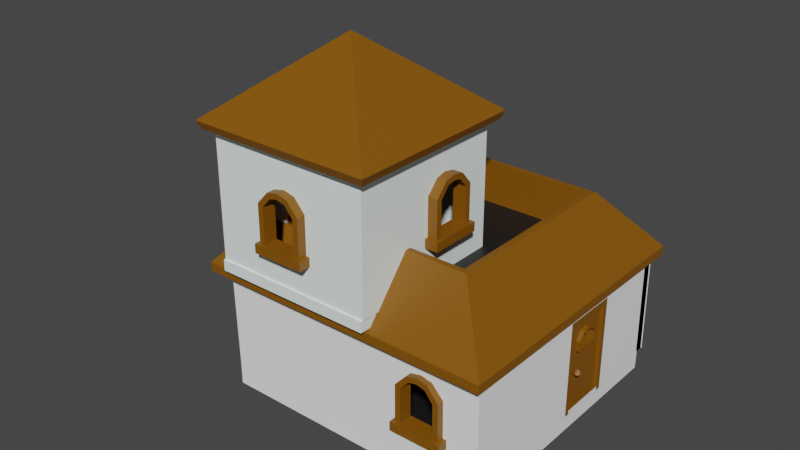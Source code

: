 # Source: city_building_1.blend  (saved by Blender 2.93.20; exported with 4.5.12 LTS)
import bpy
from mathutils import Matrix  # noqa: F401  (used for matrix-valued properties, if any)

bpy.ops.wm.read_factory_settings(use_empty=True)
scene = bpy.context.scene
scene.name = 'Scene'

# ---- collections
col_building = bpy.data.collections.new('Building'); scene.collection.children.link(col_building)
col_windows = bpy.data.collections.new('Windows'); scene.collection.children.link(col_windows)

# ---- materials (node trees are filled in below, after node groups)
mat_walls = bpy.data.materials.new('Walls')
mat_walls.alpha_threshold = 0.0
mat_walls.use_transparent_shadow = False
mat_walls.line_color = (0.0, 0.0, 0.0, 1.0)
mat_wood = bpy.data.materials.new('Wood')
mat_wood.use_transparent_shadow = False
mat_floor = bpy.data.materials.new('Floor')
mat_floor.use_transparent_shadow = False
mat_walls_001 = bpy.data.materials.new('Walls.001')
mat_walls_001.alpha_threshold = 0.0
mat_walls_001.use_transparent_shadow = False
mat_walls_001.line_color = (0.0, 0.0, 0.0, 1.0)
mat_wood_001 = bpy.data.materials.new('Wood.001')
mat_wood_001.use_transparent_shadow = False
mat_wood_002 = bpy.data.materials.new('Wood.002')
mat_wood_002.use_transparent_shadow = False
mat_wood_003 = bpy.data.materials.new('Wood.003')
mat_wood_003.use_transparent_shadow = False
mat_glass = bpy.data.materials.new('Glass')
mat_glass.use_transparent_shadow = False

# ---- material node trees
mat_walls.use_nodes = True; mat_walls.node_tree.nodes.clear()
_N = mat_walls.node_tree.nodes; _L = mat_walls.node_tree.links
n0 = _N.new('ShaderNodeOutputMaterial'); n0.name = 'Material Output'; n0.location = (300, 300)
n1 = _N.new('ShaderNodeBsdfPrincipled'); n1.name = 'Principled BSDF'; n1.location = (10, 300)
n1.distribution = 'GGX'
n1.subsurface_method = 'BURLEY'
n1.inputs[0].default_value = (1.0, 1.0, 1.0, 1.0)
n1.inputs[2].default_value = 0.4
n1.inputs[3].default_value = 1.45
n1.inputs[27].default_value = (0.0, 0.0, 0.0, 1.0)
n1.inputs[28].default_value = 1.0
_L.new(n1.outputs[0], n0.inputs[0])
n0.is_active_output = True
mat_wood.use_nodes = True; mat_wood.node_tree.nodes.clear()
_N = mat_wood.node_tree.nodes; _L = mat_wood.node_tree.links
n0 = _N.new('ShaderNodeBsdfPrincipled'); n0.name = 'Principled BSDF'; n0.location = (10, 300)
n0.distribution = 'GGX'
n0.subsurface_method = 'BURLEY'
n0.inputs[0].default_value = (0.2245, 0.08417, 0.0, 1.0)
n0.inputs[3].default_value = 1.45
n0.inputs[27].default_value = (0.0, 0.0, 0.0, 1.0)
n0.inputs[28].default_value = 1.0
n1 = _N.new('ShaderNodeOutputMaterial'); n1.name = 'Material Output'; n1.location = (300, 300)
_L.new(n0.outputs[0], n1.inputs[0])
n1.is_active_output = True
mat_floor.use_nodes = True; mat_floor.node_tree.nodes.clear()
_N = mat_floor.node_tree.nodes; _L = mat_floor.node_tree.links
n0 = _N.new('ShaderNodeBsdfPrincipled'); n0.name = 'Principled BSDF'; n0.location = (10, 300)
n0.distribution = 'GGX'
n0.subsurface_method = 'BURLEY'
n0.inputs[0].default_value = (0.009355, 0.009617, 0.009679, 1.0)
n0.inputs[3].default_value = 1.45
n0.inputs[27].default_value = (0.0, 0.0, 0.0, 1.0)
n0.inputs[28].default_value = 1.0
n1 = _N.new('ShaderNodeOutputMaterial'); n1.name = 'Material Output'; n1.location = (300, 300)
_L.new(n0.outputs[0], n1.inputs[0])
n1.is_active_output = True
mat_walls_001.use_nodes = True; mat_walls_001.node_tree.nodes.clear()
_N = mat_walls_001.node_tree.nodes; _L = mat_walls_001.node_tree.links
n0 = _N.new('ShaderNodeOutputMaterial'); n0.name = 'Material Output'; n0.location = (300, 300)
n1 = _N.new('ShaderNodeBsdfPrincipled'); n1.name = 'Principled BSDF'; n1.location = (10, 300)
n1.distribution = 'GGX'
n1.subsurface_method = 'BURLEY'
n1.inputs[0].default_value = (0.914, 1.0, 0.9639, 1.0)
n1.inputs[2].default_value = 0.4
n1.inputs[3].default_value = 1.45
n1.inputs[27].default_value = (0.0, 0.0, 0.0, 1.0)
n1.inputs[28].default_value = 1.0
_L.new(n1.outputs[0], n0.inputs[0])
n0.is_active_output = True
mat_wood_001.use_nodes = True; mat_wood_001.node_tree.nodes.clear()
_N = mat_wood_001.node_tree.nodes; _L = mat_wood_001.node_tree.links
n0 = _N.new('ShaderNodeBsdfPrincipled'); n0.name = 'Principled BSDF'; n0.location = (10, 300)
n0.distribution = 'GGX'
n0.subsurface_method = 'BURLEY'
n0.inputs[0].default_value = (0.2245, 0.08417, 0.0, 1.0)
n0.inputs[3].default_value = 1.45
n0.inputs[27].default_value = (0.0, 0.0, 0.0, 1.0)
n0.inputs[28].default_value = 1.0
n1 = _N.new('ShaderNodeOutputMaterial'); n1.name = 'Material Output'; n1.location = (300, 300)
_L.new(n0.outputs[0], n1.inputs[0])
n1.is_active_output = True
mat_wood_002.use_nodes = True; mat_wood_002.node_tree.nodes.clear()
_N = mat_wood_002.node_tree.nodes; _L = mat_wood_002.node_tree.links
n0 = _N.new('ShaderNodeBsdfPrincipled'); n0.name = 'Principled BSDF'; n0.location = (10, 300)
n0.distribution = 'GGX'
n0.subsurface_method = 'BURLEY'
n0.inputs[0].default_value = (0.2245, 0.08417, 0.0, 1.0)
n0.inputs[3].default_value = 1.45
n0.inputs[27].default_value = (0.0, 0.0, 0.0, 1.0)
n0.inputs[28].default_value = 1.0
n1 = _N.new('ShaderNodeOutputMaterial'); n1.name = 'Material Output'; n1.location = (300, 300)
_L.new(n0.outputs[0], n1.inputs[0])
n1.is_active_output = True
mat_wood_003.use_nodes = True; mat_wood_003.node_tree.nodes.clear()
_N = mat_wood_003.node_tree.nodes; _L = mat_wood_003.node_tree.links
n0 = _N.new('ShaderNodeBsdfPrincipled'); n0.name = 'Principled BSDF'; n0.location = (10, 300)
n0.distribution = 'GGX'
n0.subsurface_method = 'BURLEY'
n0.inputs[0].default_value = (0.2245, 0.08417, 0.0, 1.0)
n0.inputs[3].default_value = 1.45
n0.inputs[27].default_value = (0.0, 0.0, 0.0, 1.0)
n0.inputs[28].default_value = 1.0
n1 = _N.new('ShaderNodeOutputMaterial'); n1.name = 'Material Output'; n1.location = (300, 300)
_L.new(n0.outputs[0], n1.inputs[0])
n1.is_active_output = True
mat_glass.use_nodes = True; mat_glass.node_tree.nodes.clear()
_N = mat_glass.node_tree.nodes; _L = mat_glass.node_tree.links
n0 = _N.new('ShaderNodeBsdfPrincipled'); n0.name = 'Principled BSDF'; n0.location = (10, 300)
n0.distribution = 'GGX'
n0.subsurface_method = 'BURLEY'
n0.inputs[0].default_value = (0.3175, 0.8, 0.7443, 0.2619)
n0.inputs[3].default_value = 1.45
n0.inputs[27].default_value = (0.0, 0.0, 0.0, 1.0)
n0.inputs[28].default_value = 1.0
n1 = _N.new('ShaderNodeOutputMaterial'); n1.name = 'Material Output'; n1.location = (300, 300)
_L.new(n0.outputs[0], n1.inputs[0])
n1.is_active_output = True

# ---- world
world_world = bpy.data.worlds.new('World'); scene.world = world_world
world_world.use_nodes = True; world_world.node_tree.nodes.clear()
_N = world_world.node_tree.nodes; _L = world_world.node_tree.links
n0 = _N.new('ShaderNodeOutputWorld'); n0.name = 'World Output'; n0.location = (300, 300)
n1 = _N.new('ShaderNodeBackground'); n1.name = 'Background'; n1.location = (10, 300)
n1.inputs[0].default_value = (0.05088, 0.05088, 0.05088, 1.0)
_L.new(n1.outputs[0], n0.inputs[0])
n0.is_active_output = True
world_world.color = (0.05088, 0.05088, 0.05088)
world_world.use_sun_shadow = False
world_world.sun_shadow_jitter_overblur = 0.0

# ---- meshes
me_cube = bpy.data.meshes.new('Cube')
me_cube.from_pydata([(0.7416, -0.7416, 1.709), (0.9226, -1.008, -0.564), (-0.7416, 0.7416, 1.709), (-0.9226, 0.9226, -0.564), (-0.7416, -0.7416, 1.709), (-0.9226, -0.9226, -0.564), (1.0, 1.0, 1.126), (-1.0, 1.0, 1.126), (0.6968, 0.6968, 1.257), (-0.6968, 0.6968, 1.257), (0.7416, 0.7416, 1.709), (-0.6968, -0.6968, 1.257), (0.6968, -0.6968, 1.257), (0.6968, -0.701, 1.709), (0.7416, -0.7422, 1.709), (-0.6968, -0.701, 1.709), (-0.7416, -0.7422, 1.709), (0.6968, 0.6968, 1.709), (-0.6968, 0.6968, 1.709), (0.7416, -0.7416, 1.831), (-0.7416, -0.7416, 1.831), (-0.7416, 0.7416, 1.831), (0.7416, -0.7422, 1.831), (0.6968, -0.701, 1.831), (-0.6968, -0.701, 1.831), (-0.7416, -0.7422, 1.831), (-0.6968, 0.6968, 1.831), (0.6968, 0.6968, 1.831), (0.7416, 0.7416, 1.831), (1.0, 1.0, 1.139), (-1.0, 1.0, 1.139), (1.107, -1.107, 0.9196), (-1.107, -1.107, 0.9196), (1.107, 1.107, 0.9196), (-1.107, 1.107, 0.9196), (1.107, 1.107, 1.042), (-1.107, 1.107, 1.042), (-1.107, -1.107, 1.042), (1.107, -1.107, 1.042), (-1.0, 1.0, -0.564), (1.0, 1.0, -0.564), (1.0, -1.0, -0.564), (-0.9226, 0.9226, 1.225), (-0.9226, -0.9226, 1.225), (0.9226, -1.008, 1.074), (0.2557, 1.0, -0.08817), (0.258, 1.0, 0.4892), (0.3459, 1.0, 0.6595), (0.4247, 1.0, 0.6719), (0.5284, 1.0, 0.5183), (0.5307, 1.0, -0.07986), (-0.5883, 1.0, -0.06179), (-0.5866, 1.0, 0.4616), (-0.5044, 1.0, 0.6268), (-0.4176, 1.0, 0.6826), (-0.2965, 1.0, 0.5401), (-0.28, 1.0, -0.05522), (0.7775, -1.0, -0.06349), (-1.0, 0.5682, -0.1034), (-1.0, 0.5654, 0.4698), (-1.0, 0.448, 0.6592), (-1.0, 0.3585, 0.6493), (-1.0, 0.2662, 0.4898), (-1.0, 0.269, -0.0934), (-1.0, -0.2818, -0.08343), (-1.0, -0.307, 0.4698), (-1.0, -0.3825, 0.6144), (-1.0, -0.4999, 0.6443), (-1.0, -0.5922, 0.4898), (-1.0, -0.5866, -0.07346), (0.9226, 0.0343, -0.564), (0.9226, 0.432, -0.564), (0.9226, 0.4269, 0.7131), (0.9226, 0.04539, 0.7214), (0.6968, 0.0, 1.257), (-0.6968, -0.002802, 1.242), (0.7416, -0.0002826, 1.709), (0.6968, -0.002118, 1.709), (-0.6968, -0.004938, 1.706), (0.7416, -0.0002846, 1.831), (0.6968, -0.00212, 1.831), (-0.7416, -0.0002846, 1.831), (-0.6968, -0.00494, 1.831), (0.7416, 0.0, 1.709), (-0.7416, 0.0, 1.709), (-0.6968, 0.3484, 1.242), (0.7416, 0.3707, 1.709), (-0.6968, 0.3473, 1.706), (-0.7416, -0.0002826, 1.709), (0.7416, -1.907e-06, 1.831), (-0.7416, -1.907e-06, 1.831), (0.7416, 0.3707, 1.831), (-0.6968, 0.3473, 1.831), (1.107, 4.768e-07, 0.9196), (-1.107, 5.96e-07, 0.9196), (1.107, -2.503e-06, 1.042), (-1.107, -2.384e-06, 1.042), (0.6968, 0.3473, 1.709), (-0.7416, 0.3707, 1.709), (0.6968, 0.3473, 1.831), (-0.7416, 0.3707, 1.831), (0.9241, 0.9241, 1.437), (0.9241, -0.9241, 1.437), (-0.9241, 0.9241, 1.437), (-0.9241, -0.9241, 1.437), (0.9241, -2.205e-06, 1.437), (-0.9241, -2.146e-06, 1.437), (0.8329, 0.8329, 1.634), (-0.8329, -0.8329, 1.634), (0.8329, -2.056e-06, 1.634), (-0.8329, -2.027e-06, 1.634), (0.8329, -0.8329, 1.634), (-0.8329, 0.8329, 1.634), (1.054, 0.432, -0.564), (1.054, 0.0343, -0.564), (1.054, 0.4269, 0.7131), (1.054, 0.04539, 0.7214), (-0.9939, 0.9864, -0.489), (-0.9939, 0.9864, -0.7327), (-0.9939, -1.008, -0.5129), (-0.9939, -1.008, -0.7566), (1.055, 0.9864, -0.489), (1.055, 0.9864, -0.7327), (1.055, -1.008, -0.5129), (1.055, -1.008, -0.7566), (-0.9605, 0.5682, -0.1034), (-0.9605, 0.448, 0.6592), (-0.9605, 0.3585, 0.6493), (-0.9605, 0.2662, 0.4898), (-0.9605, 0.269, -0.0934), (-0.9605, -0.2818, -0.08343), (-0.9605, -0.307, 0.4698), (-0.9605, -0.3825, 0.6144), (-0.9605, -0.4999, 0.6443), (-0.9605, -0.5922, 0.4898), (-0.9605, -0.5866, -0.07346), (0.9188, 0.432, -0.564), (0.9188, 1.002, -0.564), (0.9188, 1.002, 1.074), (0.9188, 0.0343, -0.564), (0.9188, 0.4269, 0.7131), (0.9188, 0.04539, 0.7214), (1.0, 0.9356, 1.126), (-1.0, 0.9356, 1.126), (0.258, 0.9356, 0.4892), (0.3459, 0.9356, 0.6595), (0.4247, 0.9356, 0.6719), (0.5284, 0.9356, 0.5183), (-0.5883, 0.9356, -0.06179), (-0.5866, 0.9356, 0.4616), (-0.5044, 0.9356, 0.6268), (-0.4176, 0.9356, 0.6826), (-0.2965, 0.9356, 0.5401), (-0.28, 0.9356, -0.05522), (-0.9458, -0.9596, -0.499), (-0.9458, 0.9381, -0.4763), (1.007, -0.9596, -0.499), (1.007, 0.9381, -0.4763), (-0.9939, -1.008, -0.4995), (-0.9939, 0.9863, -0.4757), (1.055, -1.008, -0.4995), (1.055, 0.9863, -0.4757), (-0.9939, -1.026, 1.026), (-0.9939, 0.968, 1.05), (1.055, -1.026, 1.026), (1.055, 0.968, 1.05), (-0.9458, -0.9779, 1.027), (-0.9458, 0.9199, 1.049), (1.007, -0.9779, 1.027), (1.007, 0.9199, 1.049), (1.055, 0.4247, -0.4958), (1.055, 0.4247, -0.4824), (1.055, 0.02115, -0.4872), (1.055, 0.02806, 0.7428), (1.055, 0.4292, 0.7437), (0.2764, 0.9819, -0.1102), (0.2678, 0.9748, 0.4873), (0.3881, 0.9725, 0.6767), (0.4906, 0.9729, 0.6412), (0.5739, 0.9753, 0.4403), (0.566, 0.9818, -0.1033), (-0.5044, 0.9771, 0.6268), (-0.5064, 1.0, 0.623), (-0.2974, 0.9823, -0.1406), (-0.3014, 0.9751, 0.4586), (-0.4138, 0.9726, 0.666), (-0.5257, 0.9732, 0.6183), (-0.5972, 0.9747, 0.4902), (-0.5988, 0.9819, -0.1109), (-0.9939, 0.2736, -0.132), (-0.9939, 0.2655, 0.4699), (-0.9939, 0.3906, 0.6617), (-0.9939, 0.5036, 0.5833), (-0.9939, 0.5799, 0.4494), (-0.9939, 0.5762, -0.142), (-0.9939, -0.3084, -0.09704), (-0.9939, -0.3127, 0.464), (-0.9939, -0.4107, 0.6598), (-0.9939, -0.5679, 0.6225), (-0.9939, -0.6198, 0.4483), (-0.9939, -0.6261, -0.1205), (0.7823, -1.013, -0.1026), (0.7831, -1.019, 0.4526), (0.7009, -1.021, 0.6255), (0.6162, -1.022, 0.6711), (0.4904, -1.02, 0.5144), (0.4832, -1.013, -0.1016), (0.6968, 0.3484, 1.257), (-0.6968, -0.7047, 1.257), (-0.6968, 0.3484, 1.257), (-0.9023, -0.8235, 1.829), (-0.9023, -0.8235, 1.257), (-0.9023, 0.04799, 1.829), (-0.9023, 0.04799, 1.257), (-0.65, -0.8235, 1.829), (-0.65, -0.8235, 1.257), (-0.65, 0.04799, 1.829), (-0.65, 0.04799, 1.257), (-0.6968, -0.7639, 0.8824), (0.7552, -0.7639, 0.8824), (-0.6968, -0.7639, 1.269), (0.7552, -0.7639, 1.269), (-0.6968, 0.6877, 0.8824), (0.7552, 0.6877, 0.8824), (-0.6968, 0.6877, 1.269), (0.7552, 0.6877, 1.269), (-0.9939, 1.01, -0.4748), (1.055, 1.01, -0.4748), (1.055, 0.9915, 1.051), (-0.9939, 0.9915, 1.051), (0.2764, 1.005, -0.1094), (0.2678, 0.9983, 0.4882), (0.3881, 0.996, 0.6776), (0.4906, 0.9964, 0.6421), (0.5739, 0.9988, 0.4412), (0.566, 1.005, -0.1024), (-0.2974, 1.006, -0.1397), (-0.3014, 0.9986, 0.4595), (-0.4138, 0.9961, 0.6669), (-0.5257, 0.9967, 0.6192), (-0.5972, 0.9982, 0.4911), (-0.5988, 1.005, -0.11), (-0.9939, 1.053, -0.4743), (1.055, 1.053, -0.4743), (1.055, 1.035, 1.051), (-0.9939, 1.035, 1.051), (0.2764, 1.049, -0.1088), (0.2678, 1.042, 0.4887), (0.3881, 1.04, 0.6781), (0.4906, 1.04, 0.6427), (0.5739, 1.042, 0.4418), (0.566, 1.049, -0.1019), (-0.2974, 1.049, -0.1392), (-0.3014, 1.042, 0.46), (-0.4138, 1.04, 0.6674), (-0.5257, 1.04, 0.6198), (-0.5972, 1.042, 0.4917), (-0.5988, 1.049, -0.1095), (-0.9939, 0.9765, -0.4752), (1.055, 0.9765, -0.4752), (1.055, 0.9583, 1.051), (-0.9939, 0.9583, 1.051), (0.2764, 0.9722, -0.1098), (0.2678, 0.965, 0.4878), (0.3881, 0.9628, 0.6772), (0.4906, 0.9632, 0.6417), (0.5739, 0.9656, 0.4408), (0.566, 0.9721, -0.1028), (-0.2974, 0.9725, -0.1401), (-0.3014, 0.9654, 0.4591), (-0.4138, 0.9629, 0.6665), (-0.5257, 0.9635, 0.6188), (-0.5972, 0.965, 0.4907), (-0.5988, 0.9722, -0.1104), (-0.9866, 1.045, -0.4736), (1.062, 1.045, -0.4736), (1.062, 1.027, 1.052), (-0.9866, 1.027, 1.052), (0.2837, 1.041, -0.1081), (0.2751, 1.034, 0.4895), (0.3954, 1.031, 0.6788), (0.4979, 1.032, 0.6434), (0.5812, 1.034, 0.4425), (0.5733, 1.041, -0.1011), (-0.2901, 1.041, -0.1385), (-0.2941, 1.034, 0.4607), (-0.4065, 1.032, 0.6681), (-0.5184, 1.032, 0.6205), (-0.5899, 1.034, 0.4924), (-0.5915, 1.041, -0.1088), (0.8739, -1.008, -0.4995), (0.8739, 0.9863, -0.4757), (0.8739, -1.026, 1.026), (0.8739, 0.968, 1.05), (0.8739, 0.4247, -0.4824), (0.8739, 0.02115, -0.4872), (0.8739, 0.02806, 0.7428), (0.8739, 0.4292, 0.7437), (-0.9939, -0.9615, -0.4995), (1.055, -0.9615, -0.4995), (-0.9939, -0.9798, 1.026), (1.055, -0.9798, 1.026), (0.7823, -0.9663, -0.1026), (0.7831, -0.9729, 0.4526), (0.7009, -0.975, 0.6255), (0.6162, -0.9755, 0.6711), (0.4904, -0.9737, 0.5144), (0.4832, -0.9663, -0.1016), (-0.9519, -1.008, -0.4995), (-0.9519, 0.9863, -0.4757), (-0.9519, -1.026, 1.026), (-0.9519, 0.968, 1.05), (-0.9519, 0.2736, -0.132), (-0.9519, 0.2655, 0.4699), (-0.9519, 0.3906, 0.6617), (-0.9519, 0.5036, 0.5833), (-0.9519, 0.5799, 0.4494), (-0.9519, 0.5762, -0.142), (-0.9519, -0.3084, -0.09704), (-0.9519, -0.3127, 0.464), (-0.9519, -0.4107, 0.6598), (-0.9519, -0.5679, 0.6225), (-0.9519, -0.6198, 0.4483), (-0.9519, -0.6261, -0.1205), (-0.9152, -0.8752, 0.8824), (0.8888, -0.8752, 0.8824), (-0.9152, 0.8752, 0.8824), (0.8888, 0.8752, 0.8824)], [(40, 39), (6, 40), (7, 39), (41, 40), (3, 5), (5, 1), (39, 3), (1, 41), (42, 43), (43, 44), (1, 44), (70, 71), (1, 70), (45, 46), (49, 50), (50, 45), (58, 59), (59, 60), (11, 75), (75, 74), (130, 129), (136, 137), (138, 137), (208, 74)], [(72, 115, 116, 73), (83, 89, 19, 0), (87, 18, 26, 92), (76, 86, 10), (220, 221, 225, 224), (83, 76, 10), (84, 88, 16, 4), (77, 13, 23, 80), (13, 15, 24, 23), (97, 17, 8, 207), (17, 18, 9, 8), (15, 13, 12, 11), (86, 91, 28, 10), (101, 35, 36, 103), (23, 24, 25, 22), (26, 27, 28, 21), (91, 28, 27, 99), (106, 96, 37, 104), (16, 4, 20, 25), (18, 17, 27, 26), (84, 90, 21, 2), (0, 19, 22, 14), (6, 29, 30, 7), (2, 21, 28, 10), (105, 95, 35, 101), (104, 37, 38, 102), (33, 34, 36, 35), (94, 32, 37, 96), (32, 31, 38, 37), (93, 33, 35, 95), (29, 33, 34, 30), (52, 51, 148, 149), (68, 69, 135, 134), (62, 63, 129, 128), (100, 81, 82, 92), (22, 79, 80, 23), (14, 76, 79, 22), (13, 77, 74, 12), (97, 77, 80, 99), (75, 85, 209, 208), (98, 88, 81, 100), (2, 98, 100, 21), (224, 225, 223, 222), (17, 97, 99, 27), (18, 87, 85, 9), (21, 100, 92, 26), (31, 93, 95, 38), (34, 94, 96, 36), (102, 38, 95, 105), (103, 36, 96, 106), (79, 91, 99, 80), (76, 79, 91, 86), (77, 97, 207, 74), (2, 88, 84), (0, 14, 76, 83), (2, 98, 88), (10, 28, 89, 83), (112, 103, 106, 110), (111, 102, 105, 109), (108, 104, 102, 111), (109, 105, 101, 107), (110, 106, 104, 108), (107, 101, 103, 112), (28, 107, 112, 21), (89, 109, 107, 28), (20, 108, 111, 19, 22, 25), (19, 111, 109, 89), (21, 112, 110, 90), (73, 70, 114, 116), (71, 72, 115, 113), (117, 118, 120, 119), (119, 120, 124, 123), (123, 124, 122, 121, 170), (121, 122, 118, 117), (121, 117, 159, 161), (124, 120, 118, 122), (63, 58, 125, 129), (69, 64, 130, 135), (64, 65, 131, 130), (65, 66, 132, 131), (60, 61, 127, 126), (66, 67, 133, 132), (61, 62, 128, 127), (67, 68, 134, 133), (115, 116, 141, 140), (116, 114, 139, 141), (113, 115, 140, 136), (47, 46, 144, 145), (53, 182, 181), (48, 47, 145, 146), (54, 53, 181, 150, 151), (7, 6, 142, 143), (49, 48, 146, 147), (55, 54, 151, 152), (56, 55, 152, 153), (51, 56, 153, 148), (154, 156, 157, 155), (119, 123, 160, 158), (117, 119, 158, 159), (123, 170, 172, 160), (159, 158, 200, 195, 189, 194, 193, 163), (160, 172, 173, 174, 171, 161, 165, 164), (166, 167, 163, 162), (168, 166, 162, 164), (169, 168, 164, 165), (167, 169, 165, 163), (159, 163, 229, 226), (158, 160, 164, 202, 201, 206), (189, 195, 196, 197, 198, 199, 200, 158, 162, 190), (205, 204, 203, 202, 164, 162, 158, 206), (185, 186, 239, 238), (172, 170, 171), (171, 170, 121, 161), (181, 182, 52, 149, 150), (175, 180, 235, 230), (163, 193, 192, 191, 190, 162), (78, 75, 85, 87, 92, 82), (222, 223, 219, 218), (218, 219, 221, 220), (85, 207, 209), (215, 211, 213, 217), (215, 214, 210, 211), (217, 216, 214, 215), (213, 212, 216, 217), (210, 214, 216, 212), (211, 210, 212, 213), (220, 224, 222, 218), (225, 221, 219, 223), (226, 229, 245, 242), (241, 236, 252, 257), (229, 228, 244, 245), (186, 187, 240, 239), (176, 175, 230, 231), (187, 188, 241, 240), (177, 176, 231, 232), (188, 183, 236, 241), (161, 159, 226, 227), (178, 177, 232, 233), (163, 165, 228, 229), (179, 178, 233, 234), (183, 184, 237, 236), (180, 179, 234, 235), (165, 161, 227, 228), (184, 185, 238, 237), (255, 256, 272, 271), (243, 242, 258, 259), (250, 249, 265, 266), (231, 230, 246, 247), (236, 237, 253, 252), (232, 231, 247, 248), (237, 238, 254, 253), (233, 232, 248, 249), (238, 239, 255, 254), (234, 233, 249, 250), (227, 226, 242, 243), (239, 240, 256, 255), (235, 234, 250, 251), (228, 227, 243, 244), (240, 241, 257, 256), (230, 235, 251, 246), (259, 268, 269, 270, 271, 272, 273, 258, 261, 263, 262, 267, 266, 260), (260, 266, 265, 264, 263, 261), (258, 273, 268, 259), (251, 250, 266, 267), (244, 243, 259, 260), (256, 257, 273, 272), (246, 251, 267, 262), (245, 244, 260, 261), (257, 252, 268, 273), (242, 245, 261, 258), (247, 246, 262, 263), (252, 253, 269, 268), (248, 247, 263, 264), (253, 254, 270, 269), (249, 248, 264, 265), (254, 255, 271, 270), (275, 284, 285, 286, 287, 288, 289, 274, 277, 279, 278, 283, 282, 276), (276, 282, 281, 280, 279, 277), (274, 289, 284, 275), (290, 295, 296, 297, 294, 291, 293, 292), (298, 299, 301, 303, 302, 307), (306, 305, 304, 303, 301, 300, 298, 307), (309, 308, 323, 318, 312, 317, 316, 311), (312, 318, 319, 320, 321, 322, 323, 308, 310, 313), (311, 316, 315, 314, 313, 310), (326, 327, 325, 324)])
me_cube.polygons.foreach_set('material_index', [0, 0, 1, 0, 2, 0, 0, 1, 1, 1, 1, 1, 0, 1, 1, 1, 1, 1, 0, 1, 0, 0, 0, 0, 1, 1, 1, 1, 1, 1, 0, 0, 0, 0, 1, 1, 0, 1, 1, 1, 0, 0, 0, 1, 1, 1, 1, 1, 1, 1, 1, 0, 1, 0, 0, 0, 0, 1, 1, 1, 1, 1, 1, 1, 1, 1, 1, 1, 0, 0, 0, 0, 0, 0, 0, 0, 0, 0, 0, 0, 0, 0, 0, 0, 0, 0, 0, 0, 0, 0, 0, 0, 0, 0, 0, 0, 2, 0, 0, 0, 0, 0, 0, 0, 0, 0, 0, 0, 0, 0, 0, 0, 0, 0, 0, 0, 1, 0, 0, 2, 0, 0, 0, 0, 0, 0, 0, 0, 0, 0, 0, 0, 0, 0, 0, 0, 0, 0, 0, 0, 0, 0, 0, 0, 0, 0, 0, 0, 0, 0, 0, 0, 0, 0, 0, 0, 0, 0, 0, 0, 0, 0, 0, 0, 0, 0, 0, 0, 0, 0, 0, 0, 0, 0, 0, 0, 0, 0, 0, 0, 0, 0, 0, 0, 0, 0])
_uv = me_cube.uv_layers.new(name='UVMap')
_uv.uv.foreach_set('vector', [0.0, 0.0, 0.0, 0.0, 0.0, 0.0, 0.0, 0.0, 0.6573, 0.625, 0.6573, 0.625, 0.6573, 0.7177, 0.6573, 0.7177, 0.8371, 0.5815, 0.8371, 0.5379, 0.8371, 0.5379, 0.8371, 0.5815, 0.6573, 0.6266, 0.6573, 0.5787, 0.6573, 0.5323, 0.375, 0.0, 0.625, 0.0, 0.625, 0.25, 0.375, 0.25, 0.6573, 0.625, 0.6573, 0.6266, 0.6573, 0.5323, 0.8427, 0.625, 0.8427, 0.6278, 0.8427, 0.7233, 0.8427, 0.7177, 0.6629, 0.625, 0.6629, 0.7121, 0.6629, 0.7121, 0.6629, 0.625, 0.6629, 0.7121, 0.8371, 0.7121, 0.8371, 0.7121, 0.6629, 0.7121, 0.6629, 0.5815, 0.6629, 0.5379, 0.6629, 0.5379, 0.6629, 0.5815, 0.6629, 0.5379, 0.8371, 0.5379, 0.8371, 0.5379, 0.6629, 0.5379, 0.8371, 0.7121, 0.6629, 0.7121, 0.6629, 0.7121, 0.8371, 0.7121, 0.493, 0.3992, 0.493, 0.3992, 0.6573, 0.5323, 0.6573, 0.5323, 0.6411, 0.5161, 0.625, 0.5, 0.875, 0.5, 0.8589, 0.5161, 0.6629, 0.7121, 0.8371, 0.7121, 0.75, 0.6875, 0.6934, 0.6895, 0.8371, 0.5379, 0.6629, 0.5379, 0.6573, 0.5323, 0.8427, 0.5323, 0.493, 0.3992, 0.6573, 0.5323, 0.6629, 0.5379, 0.6629, 0.5815, 0.8589, 0.625, 0.875, 0.625, 0.875, 0.75, 0.8589, 0.7339, 0.8427, 0.7233, 0.8427, 0.7177, 0.8427, 0.7177, 0.8427, 0.7233, 0.8371, 0.5379, 0.6629, 0.5379, 0.6629, 0.5379, 0.8371, 0.5379, 0.8427, 0.625, 0.8427, 0.625, 0.8427, 0.5323, 0.8427, 0.5323, 0.6573, 0.7177, 0.6573, 0.7177, 0.6573, 0.7233, 0.6573, 0.7233, 0.625, 0.5, 0.625, 0.5, 0.625, 0.25, 0.625, 0.25, 0.8427, 0.5323, 0.8427, 0.5323, 0.6573, 0.5323, 0.6573, 0.5323, 0.6411, 0.625, 0.625, 0.625, 0.625, 0.5, 0.6411, 0.5161, 0.8589, 0.7339, 0.875, 0.75, 0.625, 0.75, 0.6411, 0.7339, 0.625, 0.5, 0.625, 0.25, 0.625, 0.25, 0.625, 0.5, 0.625, 0.125, 0.625, 0.0, 0.625, 0.0, 0.625, 0.125, 0.625, 1.0, 0.625, 0.75, 0.625, 0.75, 0.625, 1.0, 0.625, 0.625, 0.625, 0.5, 0.625, 0.5, 0.625, 0.625, 0.625, 0.5, 0.625, 0.5, 0.625, 0.25, 0.625, 0.25, 0.0, 0.0, 0.0, 0.0, 0.0, 0.0, 0.0, 0.0, 0.0, 0.0, 0.0, 0.0, 0.0, 0.0, 0.0, 0.0, 0.0, 0.0, 0.0, 0.0, 0.0, 0.0, 0.0, 0.0, 0.632, 0.3992, 0.4214, 0.2661, 0.8371, 0.625, 0.8371, 0.5815, 0.0, 0.0, 0.3286, 0.2661, 0.6629, 0.625, 0.6629, 0.7121, 0.0, 0.0, 0.3286, 0.2661, 0.3286, 0.2661, 0.0, 0.0, 0.6629, 0.7121, 0.6629, 0.625, 0.6629, 0.625, 0.6629, 0.7121, 0.6629, 0.5815, 0.6629, 0.625, 0.6629, 0.625, 0.6629, 0.5815, 0.8371, 0.625, 0.8371, 0.5815, 0.8371, 0.5815, 0.8371, 0.625, 0.632, 0.3992, 0.4214, 0.2661, 0.4214, 0.2661, 0.632, 0.3992, 0.8427, 0.5323, 0.632, 0.3992, 0.632, 0.3992, 0.8427, 0.5323, 0.375, 0.25, 0.625, 0.25, 0.625, 0.5, 0.375, 0.5, 0.6629, 0.5379, 0.6629, 0.5815, 0.6629, 0.5815, 0.6629, 0.5379, 0.8371, 0.5379, 0.8371, 0.5815, 0.8371, 0.5815, 0.8371, 0.5379, 0.8427, 0.5323, 0.632, 0.3992, 0.8371, 0.5815, 0.8371, 0.5379, 0.625, 0.75, 0.625, 0.625, 0.625, 0.625, 0.625, 0.75, 0.625, 0.25, 0.625, 0.125, 0.625, 0.125, 0.625, 0.25, 0.6411, 0.7339, 0.625, 0.75, 0.625, 0.625, 0.6411, 0.625, 0.8589, 0.5161, 0.875, 0.5, 0.875, 0.625, 0.8589, 0.625, 0.3286, 0.2661, 0.493, 0.3992, 0.6629, 0.5815, 0.6629, 0.625, 0.3286, 0.2661, 0.3286, 0.2661, 0.493, 0.3992, 0.493, 0.3992, 0.6629, 0.625, 0.6629, 0.5815, 0.6629, 0.5815, 0.6629, 0.625, 0.8427, 0.5323, 0.8427, 0.6278, 0.8427, 0.625, 0.6573, 0.7177, 0.6573, 0.7233, 0.6573, 0.6266, 0.6573, 0.625, 0.8427, 0.5323, 0.8427, 0.5787, 0.8427, 0.6278, 0.6573, 0.5323, 0.6573, 0.5323, 0.6573, 0.625, 0.6573, 0.625, 0.8508, 0.5242, 0.8589, 0.5161, 0.8589, 0.625, 0.8508, 0.625, 0.6492, 0.7258, 0.6411, 0.7339, 0.6411, 0.625, 0.6492, 0.625, 0.8508, 0.7258, 0.8589, 0.7339, 0.6411, 0.7339, 0.6492, 0.7258, 0.6492, 0.625, 0.6411, 0.625, 0.6411, 0.5161, 0.6492, 0.5242, 0.8508, 0.625, 0.8589, 0.625, 0.8589, 0.7339, 0.8508, 0.7258, 0.6492, 0.5242, 0.6411, 0.5161, 0.8589, 0.5161, 0.8508, 0.5242, 0.6573, 0.5323, 0.6492, 0.5242, 0.8508, 0.5242, 0.8427, 0.5323, 0.6573, 0.625, 0.6492, 0.625, 0.6492, 0.5242, 0.6573, 0.5323, 0.8427, 0.7177, 0.8508, 0.7258, 0.6492, 0.7258, 0.6573, 0.7177, 0.6934, 0.6895, 0.75, 0.6875, 0.6573, 0.7177, 0.6492, 0.7258, 0.6492, 0.625, 0.6573, 0.625, 0.8427, 0.5323, 0.8508, 0.5242, 0.8508, 0.625, 0.8427, 0.625, 0.0, 0.0, 0.0, 0.0, 0.0, 0.0, 0.0, 0.0, 0.0, 0.0, 0.0, 0.0, 0.0, 0.0, 0.0, 0.0, 0.375, 0.0, 0.625, 0.0, 0.625, 0.25, 0.375, 0.25, 0.375, 0.25, 0.625, 0.25, 0.625, 0.5, 0.375, 0.5, 0.375, 0.5, 0.625, 0.5, 0.625, 0.75, 0.375, 0.75, 0.375, 0.6796, 0.375, 0.75, 0.625, 0.75, 0.625, 1.0, 0.375, 1.0, 0.375, 0.75, 0.375, 1.0, 0.375, 1.0, 0.375, 0.75, 0.625, 0.5, 0.875, 0.5, 0.875, 0.75, 0.625, 0.75, 0.0, 0.0, 0.0, 0.0, 0.0, 0.0, 0.0, 0.0, 0.0, 0.0, 0.0, 0.0, 0.0, 0.0, 0.0, 0.0, 0.0, 0.0, 0.0, 0.0, 0.0, 0.0, 0.0, 0.0, 0.0, 0.0, 0.0, 0.0, 0.0, 0.0, 0.0, 0.0, 0.0, 0.0, 0.0, 0.0, 0.0, 0.0, 0.0, 0.0, 0.0, 0.0, 0.0, 0.0, 0.0, 0.0, 0.0, 0.0, 0.0, 0.0, 0.0, 0.0, 0.0, 0.0, 0.0, 0.0, 0.0, 0.0, 0.0, 0.0, 0.0, 0.0, 0.0, 0.0, 0.0, 0.0, 0.0, 0.0, 0.0, 0.0, 0.0, 0.0, 0.0, 0.0, 0.0, 0.0, 0.0, 0.0, 0.0, 0.0, 0.0, 0.0, 0.0, 0.0, 0.0, 0.0, 0.0, 0.0, 0.0, 0.0, 0.0, 0.0, 0.0, 0.0, 0.0, 0.0, 0.0, 0.0, 0.0, 0.0, 0.0, 0.0, 0.0, 0.0, 0.0, 0.0, 0.0, 0.0, 0.0, 0.0, 0.0, 0.0, 0.0, 0.0, 0.0, 0.0, 0.0, 0.0, 0.0, 0.0, 0.625, 0.25, 0.625, 0.5, 0.625, 0.5, 0.625, 0.25, 0.0, 0.0, 0.0, 0.0, 0.0, 0.0, 0.0, 0.0, 0.0, 0.0, 0.0, 0.0, 0.0, 0.0, 0.0, 0.0, 0.0, 0.0, 0.0, 0.0, 0.0, 0.0, 0.0, 0.0, 0.0, 0.0, 0.0, 0.0, 0.0, 0.0, 0.0, 0.0, 0.1309, 0.506, 0.3691, 0.506, 0.3691, 0.744, 0.1309, 0.744, 0.375, 0.25, 0.375, 0.5, 0.375, 0.5, 0.375, 0.25, 0.375, 0.0, 0.375, 0.25, 0.375, 0.25, 0.375, 0.0, 0.375, 0.5, 0.375, 0.6796, 0.375, 0.629, 0.375, 0.5, 0.375, 0.0, 0.375, 0.25, 0.375, 0.2016, 0.375, 0.1617, 0.375, 0.08883, 0.375, 0.05091, 0.375, 0.04955, 0.375, 0.0, 0.375, 0.5, 0.375, 0.629, 0.375, 0.6317, 0.375, 0.682, 0.375, 0.6796, 0.375, 0.75, 0.375, 0.75, 0.375, 0.5, 0.1309, 0.506, 0.1309, 0.744, 0.125, 0.75, 0.125, 0.5, 0.3691, 0.506, 0.1309, 0.506, 0.125, 0.5, 0.375, 0.5, 0.3691, 0.744, 0.3691, 0.506, 0.375, 0.5, 0.375, 0.75, 0.1309, 0.744, 0.3691, 0.744, 0.375, 0.75, 0.125, 0.75, 0.375, 0.0, 0.375, 0.0, 0.375, 0.0, 0.375, 0.0, 0.375, 0.25, 0.375, 0.5, 0.375, 0.5, 0.375, 0.4669, 0.375, 0.4668, 0.375, 0.4303, 0.375, 0.08883, 0.375, 0.1617, 0.375, 0.1614, 0.375, 0.1734, 0.375, 0.1932, 0.375, 0.1999, 0.375, 0.2016, 0.375, 0.25, 0.375, 0.25, 0.375, 0.08893, 0.375, 0.4311, 0.375, 0.4465, 0.375, 0.4568, 0.375, 0.4669, 0.375, 0.5, 0.375, 0.25, 0.375, 0.25, 0.375, 0.4303, 0.0, 0.0, 0.0, 0.0, 0.0, 0.0, 0.0, 0.0, 0.375, 0.629, 0.375, 0.6796, 0.375, 0.6796, 0.375, 0.6796, 0.375, 0.6796, 0.375, 0.75, 0.375, 0.75, 0.0, 0.0, 0.0, 0.0, 0.0, 0.0, 0.0, 0.0, 0.0, 0.0, 0.0, 0.0, 0.0, 0.0, 0.0, 0.0, 0.0, 0.0, 0.375, 0.0, 0.375, 0.04955, 0.375, 0.05892, 0.375, 0.07296, 0.375, 0.08893, 0.375, 0.25, 0.8371, 0.625, 0.8371, 0.625, 0.8371, 0.5815, 0.8371, 0.5815, 0.8371, 0.5815, 0.8371, 0.625, 0.375, 0.5, 0.625, 0.5, 0.625, 0.75, 0.375, 0.75, 0.375, 0.75, 0.625, 0.75, 0.625, 1.0, 0.375, 1.0, 0.8371, 0.5815, 0.6629, 0.5815, 0.8371, 0.5815, 0.375, 0.0, 0.625, 0.0, 0.625, 0.25, 0.375, 0.25, 0.375, 0.25, 0.625, 0.25, 0.625, 0.5, 0.375, 0.5, 0.375, 0.5, 0.625, 0.5, 0.625, 0.75, 0.375, 0.75, 0.375, 0.75, 0.625, 0.75, 0.625, 1.0, 0.375, 1.0, 0.125, 0.5, 0.375, 0.5, 0.375, 0.75, 0.125, 0.75, 0.625, 0.5, 0.875, 0.5, 0.875, 0.75, 0.625, 0.75, 0.125, 0.5, 0.375, 0.5, 0.375, 0.75, 0.125, 0.75, 0.625, 0.5, 0.875, 0.5, 0.875, 0.75, 0.625, 0.75, 0.375, 0.0, 0.375, 0.0, 0.375, 0.0, 0.375, 0.0, 0.0, 0.0, 0.0, 0.0, 0.0, 0.0, 0.0, 0.0, 0.125, 0.75, 0.375, 0.75, 0.375, 0.75, 0.125, 0.75, 0.0, 0.0, 0.0, 0.0, 0.0, 0.0, 0.0, 0.0, 0.0, 0.0, 0.0, 0.0, 0.0, 0.0, 0.0, 0.0, 0.0, 0.0, 0.0, 0.0, 0.0, 0.0, 0.0, 0.0, 0.0, 0.0, 0.0, 0.0, 0.0, 0.0, 0.0, 0.0, 0.0, 0.0, 0.0, 0.0, 0.0, 0.0, 0.0, 0.0, 0.375, 0.75, 0.375, 1.0, 0.375, 1.0, 0.375, 0.75, 0.0, 0.0, 0.0, 0.0, 0.0, 0.0, 0.0, 0.0, 0.125, 0.75, 0.375, 0.75, 0.375, 0.75, 0.125, 0.75, 0.0, 0.0, 0.0, 0.0, 0.0, 0.0, 0.0, 0.0, 0.0, 0.0, 0.0, 0.0, 0.0, 0.0, 0.0, 0.0, 0.0, 0.0, 0.0, 0.0, 0.0, 0.0, 0.0, 0.0, 0.375, 0.75, 0.375, 0.75, 0.375, 0.75, 0.375, 0.75, 0.0, 0.0, 0.0, 0.0, 0.0, 0.0, 0.0, 0.0, 0.0, 0.0, 0.0, 0.0, 0.0, 0.0, 0.0, 0.0, 0.375, 0.75, 0.375, 1.0, 0.375, 1.0, 0.375, 0.75, 0.0, 0.0, 0.0, 0.0, 0.0, 0.0, 0.0, 0.0, 0.0, 0.0, 0.0, 0.0, 0.0, 0.0, 0.0, 0.0, 0.0, 0.0, 0.0, 0.0, 0.0, 0.0, 0.0, 0.0, 0.0, 0.0, 0.0, 0.0, 0.0, 0.0, 0.0, 0.0, 0.0, 0.0, 0.0, 0.0, 0.0, 0.0, 0.0, 0.0, 0.0, 0.0, 0.0, 0.0, 0.0, 0.0, 0.0, 0.0, 0.0, 0.0, 0.0, 0.0, 0.0, 0.0, 0.0, 0.0, 0.0, 0.0, 0.0, 0.0, 0.0, 0.0, 0.0, 0.0, 0.375, 0.75, 0.375, 1.0, 0.375, 1.0, 0.375, 0.75, 0.0, 0.0, 0.0, 0.0, 0.0, 0.0, 0.0, 0.0, 0.0, 0.0, 0.0, 0.0, 0.0, 0.0, 0.0, 0.0, 0.375, 0.75, 0.375, 0.75, 0.375, 0.75, 0.375, 0.75, 0.0, 0.0, 0.0, 0.0, 0.0, 0.0, 0.0, 0.0, 0.0, 0.0, 0.0, 0.0, 0.0, 0.0, 0.0, 0.0, 0.7448, 8.716e-05, 0.5812, 0.66, 0.2887, 0.6619, 0.1875, 0.7168, 0.2108, 0.7714, 0.2733, 0.8063, 0.5667, 0.8071, 0.7448, 0.9999, 8.629e-05, 0.9999, 0.2747, 0.3841, 0.5664, 0.3799, 0.563, 0.2386, 0.2977, 0.2347, 8.861e-05, 8.629e-05, 0.375, 0.75, 0.375, 0.8087, 0.375, 0.8188, 0.375, 0.8313, 0.375, 0.846, 0.375, 1.0, 0.7448, 0.9999, 0.5667, 0.8071, 0.5812, 0.66, 0.7448, 8.716e-05, 0.0, 0.0, 0.0, 0.0, 0.0, 0.0, 0.0, 0.0, 0.375, 0.75, 0.375, 0.75, 0.375, 0.75, 0.375, 0.75, 0.0, 0.0, 0.0, 0.0, 0.0, 0.0, 0.0, 0.0, 0.0, 0.0, 0.0, 0.0, 0.0, 0.0, 0.0, 0.0, 0.125, 0.75, 0.375, 0.75, 0.375, 0.75, 0.125, 0.75, 0.0, 0.0, 0.0, 0.0, 0.0, 0.0, 0.0, 0.0, 0.375, 0.0, 0.375, 0.0, 0.375, 0.0, 0.375, 0.0, 0.0, 0.0, 0.0, 0.0, 0.0, 0.0, 0.0, 0.0, 0.0, 0.0, 0.0, 0.0, 0.0, 0.0, 0.0, 0.0, 0.0, 0.0, 0.0, 0.0, 0.0, 0.0, 0.0, 0.0, 0.0, 0.0, 0.0, 0.0, 0.0, 0.0, 0.0, 0.0, 0.0, 0.0, 0.0, 0.0, 0.0, 0.0, 0.0, 0.0, 0.0, 0.0, 0.0, 0.0, 0.0, 0.0, 0.0, 0.0, 0.7448, 8.716e-05, 0.5812, 0.66, 0.2887, 0.6619, 0.1875, 0.7168, 0.2108, 0.7714, 0.2733, 0.8063, 0.5667, 0.8071, 0.7448, 0.9999, 8.629e-05, 0.9999, 0.2747, 0.3841, 0.5664, 0.3799, 0.563, 0.2386, 0.2977, 0.2347, 8.861e-05, 8.629e-05, 0.375, 0.75, 0.375, 0.8087, 0.375, 0.8188, 0.375, 0.8313, 0.375, 0.846, 0.375, 1.0, 0.7448, 0.9999, 0.5667, 0.8071, 0.5812, 0.66, 0.7448, 8.716e-05, 0.375, 0.5, 0.375, 0.629, 0.375, 0.6317, 0.375, 0.682, 0.375, 0.6796, 0.375, 0.75, 0.375, 0.75, 0.375, 0.5, 0.375, 0.25, 0.375, 0.5, 0.375, 0.5, 0.375, 0.4669, 0.375, 0.4668, 0.375, 0.4303, 0.375, 0.4311, 0.375, 0.4465, 0.375, 0.4568, 0.375, 0.4669, 0.375, 0.5, 0.375, 0.25, 0.375, 0.25, 0.375, 0.4303, 0.375, 0.0, 0.375, 0.25, 0.375, 0.2016, 0.375, 0.1617, 0.375, 0.08883, 0.375, 0.05091, 0.375, 0.04955, 0.375, 0.0, 0.375, 0.08883, 0.375, 0.1617, 0.375, 0.1614, 0.375, 0.1734, 0.375, 0.1932, 0.375, 0.1999, 0.375, 0.2016, 0.375, 0.25, 0.375, 0.25, 0.375, 0.08893, 0.375, 0.0, 0.375, 0.04955, 0.375, 0.05892, 0.375, 0.07296, 0.375, 0.08893, 0.375, 0.25, 0.375, 0.5, 0.625, 0.5, 0.625, 0.75, 0.375, 0.75])
me_cube.materials.append(mat_walls)
me_cube.materials.append(mat_wood)
me_cube.materials.append(mat_floor)
me_cube.use_remesh_preserve_volume = False
me_cube.use_remesh_preserve_attributes = False
me_cube.use_mirror_vertex_groups = False
me_cube.update()
me_cube.normals_split_custom_set([tuple(v) for v in zip(*[iter([0.0, -0.02169, -0.9998, 0.0, -0.02169, -0.9998, 0.0, -0.02169, -0.9998, 0.0, -0.02169, -0.9998, 1.0, 0.0, 0.0, 1.0, 0.0, 0.0, 1.0, 0.0, 0.0, 1.0, 0.0, 0.0, 1.0, 1.721e-07, 0.0, 1.0, 1.721e-07, 0.0, 1.0, 1.721e-07, 0.0, 1.0, 1.721e-07, 0.0, 0.0, 0.0, 1.0, 0.0, 0.0, 1.0, 0.0, 0.0, 1.0, 0.0, 0.0, 1.0, 0.0, 0.0, 1.0, 0.0, 0.0, 1.0, 0.0, 0.0, 1.0, 0.0, 0.0, -1.0, 0.0, 0.0, -1.0, 0.0, 0.0, -1.0, 0.8226, 0.0, -0.5686, 0.8226, 0.0, -0.5686, 0.8226, 0.0, -0.5686, 0.8226, 0.0, -0.5686, -1.0, 0.0, 0.0, -1.0, 0.0, 0.0, -1.0, 0.0, 0.0, -1.0, 0.0, 0.0, 0.0, 1.0, 1.573e-05, 0.0, 1.0, 1.573e-05, 0.0, 1.0, 1.573e-05, 0.0, 1.0, 1.573e-05, -1.0, 0.0, 0.0, -1.0, 0.0, 0.0, -1.0, 0.0, 0.0, -1.0, 0.0, 0.0, 0.0, -1.0, 0.0, 0.0, -1.0, 0.0, 0.0, -1.0, 0.0, 0.0, -1.0, 0.0, 0.0, 1.0, 0.009368, 0.0, 1.0, 0.009368, 0.0, 1.0, 0.009368, 0.0, 1.0, 0.009368, -1.0, 0.0, 0.0, -1.0, 0.0, 0.0, -1.0, 0.0, 0.0, -1.0, 0.0, 0.0, 0.0, 0.9077, 0.4197, 0.0, 0.9077, 0.4197, 0.0, 0.9077, 0.4197, 0.0, 0.9077, 0.4197, 0.0, 0.0, 1.0, 0.0, 0.0, 1.0, 0.0, 0.0, 1.0, 0.0, 0.0, 1.0, 4.05e-08, 0.0, 1.0, 4.05e-08, 0.0, 1.0, 4.05e-08, 0.0, 1.0, 4.05e-08, 0.0, 1.0, 0.0, 0.0, 1.0, 0.0, 0.0, 1.0, 0.0, 0.0, 1.0, 0.0, 0.0, 1.0, -0.9077, -9.451e-07, 0.4197, -0.9077, -9.451e-07, 0.4197, -0.9077, -9.451e-07, 0.4197, -0.9077, -9.451e-07, 0.4197, 1.0, 0.0001078, 1.644e-09, 1.0, 0.0001078, 1.644e-09, 1.0, 0.0001078, 1.644e-09, 1.0, 0.0001078, 1.644e-09, 0.0, -1.0, -1.573e-05, 0.0, -1.0, -1.573e-05, 0.0, -1.0, -1.573e-05, 0.0, -1.0, -1.573e-05, -1.0, 0.0, 0.0, -1.0, 0.0, 0.0, -1.0, 0.0, 0.0, -1.0, 0.0, 0.0, 1.0, -0.0001078, -1.644e-09, 1.0, -0.0001078, -1.644e-09, 1.0, -0.0001078, -1.644e-09, 1.0, -0.0001078, -1.644e-09, 0.0, -1.0, 0.0, 0.0, -1.0, 0.0, 0.0, -1.0, 0.0, 0.0, -1.0, 0.0, 4.019e-08, 1.0, 1.577e-05, 4.019e-08, 1.0, 1.577e-05, 4.019e-08, 1.0, 1.577e-05, 4.019e-08, 1.0, 1.577e-05, 0.9077, -8.776e-07, 0.4197, 0.9077, -8.776e-07, 0.4197, 0.9077, -8.776e-07, 0.4197, 0.9077, -8.776e-07, 0.4197, 0.0, -0.9077, 0.4197, 0.0, -0.9077, 0.4197, 0.0, -0.9077, 0.4197, 0.0, -0.9077, 0.4197, 0.0, 1.0, 2.378e-05, 0.0, 1.0, 2.378e-05, 0.0, 1.0, 2.378e-05, 0.0, 1.0, 2.378e-05, -1.0, -6.828e-09, 4.385e-06, -1.0, -6.828e-09, 4.385e-06, -1.0, -6.828e-09, 4.385e-06, -1.0, -6.828e-09, 4.385e-06, 0.0, -1.0, -2.466e-05, 0.0, -1.0, -2.466e-05, 0.0, -1.0, -2.466e-05, 0.0, -1.0, -2.466e-05, 1.0, -6.821e-09, -4.385e-06, 1.0, -6.821e-09, -4.385e-06, 1.0, -6.821e-09, -4.385e-06, 1.0, -6.821e-09, -4.385e-06, 0.0, 0.8992, 0.4375, 0.0, 0.8992, 0.4375, 0.0, 0.8992, 0.4375, 0.0, 0.8992, 0.4375, -1.0, 0.0, 0.003365, -1.0, 0.0, 0.003365, 4.356e-08, 1.0, -4.386e-08, 4.371e-08, 1.0, -1.471e-10, 0.0, -1.0, -0.009928, 0.0, -1.0, -0.009928, 0.0, -1.0, -0.009928, 0.0, -1.0, -0.009928, 0.0, -1.0, -0.004795, 0.0, -1.0, -0.004795, 0.0, -1.0, -0.004795, 0.0, -1.0, -0.004795, 3.676e-06, 0.0, 1.0, 3.676e-06, 0.0, 1.0, 3.676e-06, 0.0, 1.0, 3.676e-06, 0.0, 1.0, 0.0, 0.0, 1.0, 0.0, 0.0, 1.0, 0.0, 0.0, 1.0, 0.0, 0.0, 1.0, 1.0, 0.0, 0.0, 1.0, 0.0, 0.0, 1.0, 0.0, 0.0, 1.0, 0.0, 0.0, -1.0, 0.0, 0.0, -1.0, 0.0, 0.0, -1.0, 0.0, 0.0, -1.0, 0.0, 0.0, -1.0, 0.0, 0.0, -1.0, 0.0, 0.0, -1.0, 0.0, 0.0, -1.0, 0.0, 0.0, 1.0, 0.0, 0.0, 1.0, 0.0, 0.0, 1.0, 0.0, 0.0, 1.0, 0.0, 0.0, -1.0, 0.0, 0.0, -1.0, 0.0, 0.0, -1.0, 0.0, 0.0, -1.0, 0.0, 0.0, -1.0, -1.642e-07, -2.505e-12, -1.0, -1.642e-07, -2.505e-12, -1.0, -1.642e-07, -2.505e-12, -1.0, -1.642e-07, -2.505e-12, 0.0, 1.0, 0.0, 0.0, 1.0, 0.0, 0.0, 1.0, 0.0, 0.0, 1.0, 0.0, -1.0, 0.0, 0.0, -1.0, 0.0, 0.0, -1.0, 0.0, 0.0, -1.0, 0.0, 0.0, 1.0, -1.749e-08, 0.0, 1.0, -1.749e-08, 0.0, 1.0, -1.749e-08, 0.0, 1.0, -1.749e-08, 0.0, 0.0, 0.0, 1.0, 0.0, 0.0, 1.0, 0.0, 0.0, 1.0, 0.0, 0.0, 1.0, 1.0, -6.828e-09, 4.385e-06, 1.0, -6.828e-09, 4.385e-06, 1.0, -6.828e-09, 4.385e-06, 1.0, -6.828e-09, 4.385e-06, -1.0, -6.821e-09, -4.385e-06, -1.0, -6.821e-09, -4.385e-06, -1.0, -6.821e-09, -4.385e-06, -1.0, -6.821e-09, -4.385e-06, 0.9077, -9.451e-07, 0.4197, 0.9077, -9.451e-07, 0.4197, 0.9077, -9.451e-07, 0.4197, 0.9077, -9.451e-07, 0.4197, -0.9077, -8.776e-07, 0.4197, -0.9077, -8.776e-07, 0.4197, -0.9077, -8.776e-07, 0.4197, -0.9077, -8.776e-07, 0.4197, 3.69e-06, 0.0, 1.0, 3.69e-06, 0.0, 1.0, 3.69e-06, 0.0, 1.0, 3.69e-06, 0.0, 1.0, -1.0, 0.0, 0.0, -1.0, 0.0, 0.0, -1.0, 0.0, 0.0, -1.0, 0.0, 0.0, -1.0, 0.0, 0.0, -1.0, 0.0, 0.0, -1.0, 0.0, 0.0, -1.0, 0.0, 0.0, 0.8786, 0.0, -0.4776, 0.8786, 0.0, -0.4776, 0.8786, 0.0, -0.4776, -0.8714, 0.0, -0.4905, -0.8714, 0.0, -0.4905, -0.8714, 0.0, -0.4905, -0.8714, 0.0, -0.4905, 0.0, 0.0, -1.0, 0.0, 0.0, -1.0, 0.0, 0.0, -1.0, 1.0, 8.212e-08, 1.253e-12, 1.0, 8.212e-08, 1.253e-12, 1.0, 8.212e-08, 1.253e-12, 1.0, 8.212e-08, 1.253e-12, -0.9077, -5.462e-07, 0.4197, -0.9077, -5.462e-07, 0.4197, -0.9077, -5.462e-07, 0.4197, -0.9077, -5.462e-07, 0.4197, 0.9077, -5.462e-07, 0.4197, 0.9077, -5.462e-07, 0.4197, 0.9077, -5.462e-07, 0.4197, 0.9077, -5.462e-07, 0.4197, 0.0, -0.9077, 0.4197, 0.0, -0.9077, 0.4197, 0.0, -0.9077, 0.4197, 0.0, -0.9077, 0.4197, 0.9077, -5.462e-07, 0.4197, 0.9077, -5.462e-07, 0.4197, 0.9077, -5.462e-07, 0.4197, 0.9077, -5.462e-07, 0.4197, -0.9077, -5.462e-07, 0.4197, -0.9077, -5.462e-07, 0.4197, -0.9077, -5.462e-07, 0.4197, -0.9077, -5.462e-07, 0.4197, 0.0, 0.9077, 0.4197, 0.0, 0.9077, 0.4197, 0.0, 0.9077, 0.4197, 0.0, 0.9077, 0.4197, 0.0, 0.9077, 0.4197, 0.0, 0.9077, 0.4197, 0.0, 0.9077, 0.4197, 0.0, 0.9077, 0.4197, 0.9077, -1.741e-07, 0.4197, 0.9077, -1.741e-07, 0.4197, 0.9077, -1.741e-07, 0.4197, 0.9077, -1.741e-07, 0.4197, 3.405e-10, -0.9086, 0.4177, 3.405e-10, -0.9086, 0.4177, 3.405e-10, -0.9086, 0.4177, 3.405e-10, -0.9086, 0.4177, 3.405e-10, -0.9086, 0.4177, 3.405e-10, -0.9086, 0.4177, 0.9077, -8.707e-08, 0.4197, 0.9077, -8.707e-08, 0.4197, 0.9077, -8.707e-08, 0.4197, 0.9077, -8.707e-08, 0.4197, -0.9077, -2.612e-07, 0.4197, -0.9077, -2.612e-07, 0.4197, -0.9077, -2.612e-07, 0.4197, -0.9077, -2.612e-07, 0.4197, 0.0, -1.0, 0.008624, 0.0, -1.0, 0.008624, 0.0, -1.0, 0.008624, 0.0, -1.0, 0.008624, 0.0, 1.0, 0.003945, 0.0, 1.0, 0.003945, 0.0, 1.0, 0.003945, 0.0, 1.0, 0.003945, -1.0, 0.0, 0.0, -1.0, 0.0, 0.0, -1.0, 0.0, 0.0, -1.0, 0.0, 0.0, 0.0, -1.0, 0.0, 0.0, -1.0, 0.0, 0.0, -1.0, 0.0, 0.0, -1.0, 0.0, 1.0, -6.708e-09, 0.0, 1.0, -6.708e-09, 0.0, 1.0, -6.708e-09, 0.0, 1.0, -6.708e-09, 0.0, 1.0, -6.708e-09, 0.0, 0.0, 1.0, 0.0, 0.0, 1.0, 0.0, 0.0, 1.0, 0.0, 0.0, 1.0, 0.0, 0.0, 0.9999, 0.01195, 0.0, 0.9999, 0.01195, 0.0, 0.9999, 0.01195, 0.0, 0.9999, 0.01195, 0.0, 0.01196, -0.9999, 0.0, 0.01196, -0.9999, 0.0, 0.01196, -0.9999, 0.0, 0.01196, -0.9999, 0.0, -0.0333, -0.9994, 0.0, -0.0333, -0.9994, 0.0, -0.0333, -0.9994, 0.0, -0.0333, -0.9994, 0.0, -0.03269, -0.9995, 0.0, -0.03269, -0.9995, 0.0, -0.03269, -0.9995, 0.0, -0.03269, -0.9995, 0.0, 0.999, 0.04544, 0.0, 0.999, 0.04544, 0.0, 0.999, 0.04544, 0.0, 0.999, 0.04544, 0.0, 0.8864, 0.463, 0.0, 0.8864, 0.463, 0.0, 0.8864, 0.463, 0.0, 0.8864, 0.463, 0.0, -0.1107, 0.9939, 0.0, -0.1107, 0.9939, 0.0, -0.1107, 0.9939, 0.0, -0.1107, 0.9939, 0.0, 0.2468, 0.9691, 0.0, 0.2468, 0.9691, 0.0, 0.2468, 0.9691, 0.0, 0.2468, 0.9691, 0.0, -0.8656, 0.5008, 0.0, -0.8656, 0.5008, 0.0, -0.8656, 0.5008, 0.0, -0.8656, 0.5008, 0.0, -0.8586, 0.5127, 0.0, -0.8586, 0.5127, 0.0, -0.8586, 0.5127, 0.0, -0.8586, 0.5127, 0.0, -0.02169, -0.9998, 0.0, -0.02169, -0.9998, 0.0, -0.02169, -0.9998, 0.0, -0.02169, -0.9998, -5.485e-08, 1.0, -0.008624, -5.485e-08, 1.0, -0.008624, -5.485e-08, 1.0, -0.008624, -5.485e-08, 1.0, -0.008624, 0.0, -1.0, -0.003945, 0.0, -1.0, -0.003945, 0.0, -1.0, -0.003945, 0.0, -1.0, -0.003945, -0.8886, 0.0, 0.4586, -0.8886, 0.0, 0.4586, -3.064e-08, 1.0, -3.337e-08, -6.709e-08, 1.0, 3.462e-08, -0.8955, 0.0, 0.445, -0.8955, 0.0, 0.445, 4.662e-07, 1.0, -2.316e-07, -0.156, 0.0, 0.9877, -0.156, 0.0, 0.9877, -1.775e-08, 1.0, -1.677e-07, -1.178e-08, 1.0, 7.457e-08, -0.5405, 0.0, 0.8413, -0.5405, 0.0, 0.8413, -0.5405, 0.0, 0.8413, 5.129e-08, 1.0, -1.607e-07, -4.081e-08, 1.0, 6.352e-08, 0.0, 0.0, -1.0, 0.0, 0.0, -1.0, 4.371e-08, 1.0, 4.371e-08, 0.0, 1.0, 4.371e-08, 0.829, 0.0, 0.5592, 0.829, 0.0, 0.5592, -1.595e-07, 1.0, -5.487e-08, 6.259e-08, 1.0, 4.222e-08, 0.7621, 0.0, 0.6475, 0.7621, 0.0, 0.6475, -1.525e-07, 1.0, -7.218e-08, 5.753e-08, 1.0, 4.889e-08, 0.9996, 0.0, 0.02765, 0.9996, 0.0, 0.02765, -4.49e-08, 1.0, 4.249e-08, -4.369e-08, 1.0, -1.209e-09, 0.02131, 0.0, -0.9998, 0.02131, 0.0, -0.9998, 4.277e-08, 1.0, 4.463e-08, -9.314e-10, 1.0, 4.37e-08, 0.0, -0.01196, 0.9999, 0.0, -0.01196, 0.9999, 0.0, -0.01196, 0.9999, 0.0, -0.01196, 0.9999, 0.0, -0.9999, -0.01195, 0.0, -0.9999, -0.01195, 0.0, -0.9999, -0.01195, 0.0, -0.9999, -0.01195, -1.0, -7.002e-08, 0.0, -1.0, -7.002e-08, 0.0, -1.0, -7.002e-08, 0.0, -1.0, -7.002e-08, 0.0, 1.0, 0.0, 0.0, 1.0, 0.0, 0.0, 1.0, 0.0, 0.0, 1.0, 0.0, 0.0, -1.0, 0.0, 0.0, -1.0, 0.0, 0.0, -1.0, 0.0, 0.0, -1.0, 0.0, 0.0, -1.0, 0.0, 0.0, -1.0, 0.0, 0.0, -1.0, 0.0, 0.0, -1.0, 0.0, 0.0, 1.0, 1.754e-08, 0.0, 1.0, 1.754e-08, 0.0, 1.0, 1.754e-08, 0.0, 1.0, 1.754e-08, 0.0, 1.0, 1.754e-08, 0.0, 1.0, 1.754e-08, 0.0, 1.0, 1.754e-08, 0.0, 1.0, 1.754e-08, 0.0, -2.544e-06, -0.01196, 0.9999, -2.544e-06, -0.01196, 0.9999, -2.544e-06, -0.01196, 0.9999, -2.544e-06, -0.01196, 0.9999, -3.866e-08, -0.01195, 0.9999, -3.866e-08, -0.01195, 0.9999, -3.866e-08, -0.01195, 0.9999, -3.866e-08, -0.01195, 0.9999, 0.0, -0.01196, 0.9999, 0.0, -0.01196, 0.9999, 0.0, -0.01196, 0.9999, 0.0, -0.01196, 0.9999, 0.0, -0.01196, 0.9999, 0.0, -0.01196, 0.9999, 0.0, -0.01196, 0.9999, 0.0, -0.01196, 0.9999, -1.0, 0.0, 0.0, -1.0, 0.0, 0.0, -1.0, 0.0, 0.0, -1.0, 0.0, 0.0, -9.516e-09, -0.9999, -0.01196, -9.516e-09, -0.9999, -0.01196, -9.516e-09, -0.9999, -0.01196, -9.516e-09, -0.9999, -0.01196, -9.516e-09, -0.9999, -0.01196, -9.516e-09, -0.9999, -0.01196, -1.0, -1.239e-07, 0.0, -1.0, -1.239e-07, 0.0, -1.0, -1.239e-07, 0.0, -1.0, -1.239e-07, 0.0, -1.0, -1.239e-07, 0.0, -1.0, -1.239e-07, 0.0, -1.0, -1.239e-07, 0.0, -1.0, -1.239e-07, 0.0, -1.0, -1.239e-07, 0.0, -1.0, -1.239e-07, 0.0, 1.003e-08, -0.9999, -0.01196, 1.003e-08, -0.9999, -0.01196, 1.003e-08, -0.9999, -0.01196, 1.003e-08, -0.9999, -0.01196, 1.003e-08, -0.9999, -0.01196, 1.003e-08, -0.9999, -0.01196, 1.003e-08, -0.9999, -0.01196, 1.003e-08, -0.9999, -0.01196, 0.3919, 0.03493, -0.9193, 0.3919, 0.03493, -0.9193, 0.3919, 0.03493, -0.9193, 0.3919, 0.03493, -0.9193, 1.0, 0.0, 0.0, 1.0, 0.0, 0.0, 1.0, 0.0, 0.0, 1.0, 1.243e-07, 0.0, 1.0, 1.243e-07, 0.0, 1.0, 1.243e-07, 0.0, 1.0, 1.243e-07, 0.0, -0.08267, 0.9826, -0.1664, -0.8955, 6.294e-07, 0.445, -0.8955, 6.294e-07, 0.445, 3.698e-07, 1.0, -2.326e-07, 1.758e-07, 1.0, -8.734e-08, -0.02401, -0.03796, 0.999, -0.02401, -0.03796, 0.999, -0.02401, -0.03796, 0.999, -0.02401, -0.03796, 0.999, -1.0, 0.0, 0.0, -1.0, 0.0, 0.0, -1.0, 0.0, 0.0, -1.0, 0.0, 0.0, -1.0, 0.0, 0.0, -1.0, 0.0, 0.0, 1.0, 0.0, 0.0, 1.0, 0.0, 0.0, 1.0, 0.0, 0.0, 1.0, 0.0, 0.0, 1.0, 0.0, 0.0, 1.0, 0.0, 0.0, 0.0, 0.0, -1.0, 0.0, 0.0, -1.0, 0.0, 0.0, -1.0, 0.0, 0.0, -1.0, 0.0, -1.0, 0.0, 0.0, -1.0, 0.0, 0.0, -1.0, 0.0, 0.0, -1.0, 0.0, 8.554e-08, -1.0, -2.938e-06, 8.554e-08, -1.0, -2.938e-06, 8.554e-08, -1.0, -2.938e-06, 0.0, 0.0, -1.0, 0.0, 0.0, -1.0, 0.0, 0.0, -1.0, 0.0, 0.0, -1.0, 0.0, -1.0, 0.0, 0.0, -1.0, 0.0, 0.0, -1.0, 0.0, 0.0, -1.0, 0.0, 1.0, 1.195e-07, 0.0, 1.0, 1.195e-07, 0.0, 1.0, 1.195e-07, 0.0, 1.0, 1.195e-07, 0.0, 0.0, 1.0, 0.0, 0.0, 1.0, 0.0, 0.0, 1.0, 0.0, 0.0, 1.0, 0.0, 0.0, 0.0, 1.0, 0.0, 0.0, 1.0, 0.0, 0.0, 1.0, 0.0, 0.0, 1.0, -1.0, -1.195e-07, 0.0, -1.0, -1.195e-07, 0.0, -1.0, -1.195e-07, 0.0, -1.0, -1.195e-07, 0.0, -1.0, -1.063e-07, 0.0, -1.0, -1.063e-07, 0.0, -1.0, -1.063e-07, 0.0, -1.0, -1.063e-07, 0.0, 1.0, 2.658e-07, -3.087e-07, 1.0, 2.658e-07, -3.087e-07, 1.0, 2.658e-07, -3.087e-07, 1.0, 2.658e-07, -3.087e-07, -1.0, 0.0, 0.0, -1.0, 0.0, 0.0, -1.0, 0.0, 0.0, -1.0, 0.0, 0.0, 0.09816, -0.0119, 0.9951, 0.09816, -0.0119, 0.9951, 0.09816, -0.0119, 0.9951, 0.09816, -0.0119, 0.9951, 0.0, -0.01196, 0.9999, 0.0, -0.01196, 0.9999, 0.0, -0.01196, 0.9999, 0.0, -0.01196, 0.9999, 0.8731, 0.01851, -0.4871, 0.8731, 0.01851, -0.4871, 0.8731, 0.01851, -0.4871, 0.8731, 0.01851, -0.4871, 0.9999, -0.0005418, 0.01428, 0.9999, -0.0005418, 0.01428, 0.9999, -0.0005418, 0.01428, 0.9999, -0.0005418, 0.01428, 1.0, 0.0001054, -0.002778, 1.0, 0.0001054, -0.002778, 1.0, 0.0001054, -0.002778, 1.0, 0.0001054, -0.002778, 0.844, 0.02036, -0.5359, 0.844, 0.02036, -0.5359, 0.844, 0.02036, -0.5359, 0.844, 0.02036, -0.5359, 0.09813, -0.03778, 0.9945, 0.09813, -0.03778, 0.9945, 0.09813, -0.03778, 0.9945, 0.09813, -0.03778, 0.9945, 0.0, 0.03797, -0.9993, 0.0, 0.03797, -0.9993, 0.0, 0.03797, -0.9993, 0.0, 0.03797, -0.9993, -0.3268, 0.03588, -0.9444, -0.3268, 0.03588, -0.9444, -0.3268, 0.03588, -0.9444, -0.3268, 0.03588, -0.9444, 0.0, -0.03797, 0.9993, 0.0, -0.03797, 0.9993, 0.0, -0.03797, 0.9993, 0.0, -0.03797, 0.9993, -0.9237, 0.01454, -0.3828, -0.9237, 0.01454, -0.3828, -0.9237, 0.01454, -0.3828, -0.9237, 0.01454, -0.3828, -1.0, 0.000257, -0.00675, -1.0, 0.000257, -0.00675, -1.0, 0.000257, -0.00675, -1.0, 0.000257, -0.00675, -0.9999, -0.0005548, 0.01459, -0.9999, -0.0005548, 0.01459, -0.9999, -0.0005548, 0.01459, -0.9999, -0.0005548, 0.01459, 1.0, 0.0, 0.0, 1.0, 0.0, 0.0, 1.0, 0.0, 0.0, 1.0, 0.0, 0.0, -0.8792, 0.01809, -0.4761, -0.8792, 0.01809, -0.4761, -0.8792, 0.01809, -0.4761, -0.8792, 0.01809, -0.4761, -0.8732, -0.005826, 0.4873, -0.8732, -0.005826, 0.4873, -0.8732, -0.005826, 0.4873, -0.8732, -0.005826, 0.4873, -2.368e-08, -0.01196, 0.9999, -2.368e-08, -0.01196, 0.9999, -2.368e-08, -0.01196, 0.9999, -2.368e-08, -0.01196, 0.9999, 0.9238, -0.004579, 0.3829, 0.9238, -0.004579, 0.3829, 0.9238, -0.004579, 0.3829, 0.9238, -0.004579, 0.3829, 0.9999, -0.0001712, 0.01429, 0.9999, -0.0001712, 0.01429, 0.9999, -0.0001712, 0.01429, 0.9999, -0.0001712, 0.01429, -1.0, 8.052e-05, -0.006752, -1.0, 8.052e-05, -0.006752, -1.0, 8.052e-05, -0.006752, -1.0, 8.052e-05, -0.006752, 0.8441, 0.006411, -0.5361, 0.8441, 0.006411, -0.5361, 0.8441, 0.006411, -0.5361, 0.8441, 0.006411, -0.5361, -0.8793, 0.005695, -0.4763, -0.8793, 0.005695, -0.4763, -0.8793, 0.005695, -0.4763, -0.8793, 0.005695, -0.4763, -0.3269, 0.0113, -0.945, -0.3269, 0.0113, -0.945, -0.3269, 0.0113, -0.945, -0.3269, 0.0113, -0.945, 0.392, 0.011, -0.9199, 0.392, 0.011, -0.9199, 0.392, 0.011, -0.9199, 0.392, 0.011, -0.9199, -0.9238, 0.004579, -0.3829, -0.9238, 0.004579, -0.3829, -0.9238, 0.004579, -0.3829, -0.9238, 0.004579, -0.3829, 0.0, 0.01196, -0.9999, 0.0, 0.01196, -0.9999, 0.0, 0.01196, -0.9999, 0.0, 0.01196, -0.9999, 0.8732, 0.005827, -0.4873, 0.8732, 0.005827, -0.4873, 0.8732, 0.005827, -0.4873, 0.8732, 0.005827, -0.4873, -0.9999, -0.000175, 0.0146, -0.9999, -0.000175, 0.0146, -0.9999, -0.000175, 0.0146, -0.9999, -0.000175, 0.0146, 1.0, 0.0, 0.0, 1.0, 0.0, 0.0, 1.0, 0.0, 0.0, 1.0, 0.0, 0.0, 1.0, 3.302e-05, -0.002779, 1.0, 3.302e-05, -0.002779, 1.0, 3.302e-05, -0.002779, 1.0, 3.302e-05, -0.002779, -0.02402, -0.01195, 0.9996, -0.02402, -0.01195, 0.9996, -0.02402, -0.01195, 0.9996, -0.02402, -0.01195, 0.9996, -6.182e-09, 0.9999, 0.01196, -6.182e-09, 0.9999, 0.01196, -6.182e-09, 0.9999, 0.01196, -6.182e-09, 0.9999, 0.01196, -6.182e-09, 0.9999, 0.01196, -6.182e-09, 0.9999, 0.01196, -6.182e-09, 0.9999, 0.01196, -6.182e-09, 0.9999, 0.01196, -6.182e-09, 0.9999, 0.01196, -6.182e-09, 0.9999, 0.01196, -6.182e-09, 0.9999, 0.01196, -6.182e-09, 0.9999, 0.01196, -6.182e-09, 0.9999, 0.01196, -6.182e-09, 0.9999, 0.01196, 1.382e-08, 0.9999, 0.01196, 1.382e-08, 0.9999, 0.01196, 1.382e-08, 0.9999, 0.01196, 1.382e-08, 0.9999, 0.01196, 1.382e-08, 0.9999, 0.01196, 1.382e-08, 0.9999, 0.01196, 1.152e-09, 0.9999, 0.01196, 1.152e-09, 0.9999, 0.01196, 1.152e-09, 0.9999, 0.01196, 1.152e-09, 0.9999, 0.01196, 0.9999, 0.0001749, -0.0146, 0.9999, 0.0001749, -0.0146, 0.9999, 0.0001749, -0.0146, 0.9999, 0.0001749, -0.0146, -1.0, 0.0, 0.0, -1.0, 0.0, 0.0, -1.0, 0.0, 0.0, -1.0, 0.0, 0.0, -1.0, -3.293e-05, 0.002779, -1.0, -3.293e-05, 0.002779, -1.0, -3.293e-05, 0.002779, -1.0, -3.293e-05, 0.002779, 0.02402, 0.01195, -0.9996, 0.02402, 0.01195, -0.9996, 0.02402, 0.01195, -0.9996, 0.02402, 0.01195, -0.9996, 0.0, 0.01196, -0.9999, 0.0, 0.01196, -0.9999, 0.0, 0.01196, -0.9999, 0.0, 0.01196, -0.9999, -0.09816, 0.0119, -0.9951, -0.09816, 0.0119, -0.9951, -0.09816, 0.0119, -0.9951, -0.09816, 0.0119, -0.9951, 1.0, 0.0, 0.0, 1.0, 0.0, 0.0, 1.0, 0.0, 0.0, 1.0, 0.0, 0.0, -0.9999, 0.0001708, -0.01429, -0.9999, 0.0001708, -0.01429, -0.9999, 0.0001708, -0.01429, -0.9999, 0.0001708, -0.01429, 1.0, -8.096e-05, 0.006752, 1.0, -8.096e-05, 0.006752, 1.0, -8.096e-05, 0.006752, 1.0, -8.096e-05, 0.006752, -0.8441, -0.006411, 0.5361, -0.8441, -0.006411, 0.5361, -0.8441, -0.006411, 0.5361, -0.8441, -0.006411, 0.5361, 0.8793, -0.005695, 0.4763, 0.8793, -0.005695, 0.4763, 0.8793, -0.005695, 0.4763, 0.8793, -0.005695, 0.4763, 0.3269, -0.0113, 0.945, 0.3269, -0.0113, 0.945, 0.3269, -0.0113, 0.945, 0.3269, -0.0113, 0.945, -0.392, -0.011, 0.9199, -0.392, -0.011, 0.9199, -0.392, -0.011, 0.9199, -0.392, -0.011, 0.9199, -7.025e-09, 0.9999, 0.01196, -7.025e-09, 0.9999, 0.01196, -7.025e-09, 0.9999, 0.01196, -7.025e-09, 0.9999, 0.01196, -7.025e-09, 0.9999, 0.01196, -7.025e-09, 0.9999, 0.01196, -7.025e-09, 0.9999, 0.01196, -7.025e-09, 0.9999, 0.01196, -7.025e-09, 0.9999, 0.01196, -7.025e-09, 0.9999, 0.01196, -7.025e-09, 0.9999, 0.01196, -7.025e-09, 0.9999, 0.01196, -7.025e-09, 0.9999, 0.01196, -7.025e-09, 0.9999, 0.01196, 1.454e-08, 0.9999, 0.01196, 1.454e-08, 0.9999, 0.01196, 1.454e-08, 0.9999, 0.01196, 1.454e-08, 0.9999, 0.01196, 1.454e-08, 0.9999, 0.01196, 1.454e-08, 0.9999, 0.01196, 1.152e-09, 0.9999, 0.01196, 1.152e-09, 0.9999, 0.01196, 1.152e-09, 0.9999, 0.01196, 1.152e-09, 0.9999, 0.01196, 1.0, -5.92e-08, 0.0, 1.0, -5.92e-08, 0.0, 1.0, -5.92e-08, 0.0, 1.0, -5.92e-08, 0.0, 1.0, -5.92e-08, 0.0, 1.0, -5.92e-08, 0.0, 1.0, -5.92e-08, 0.0, 1.0, -5.92e-08, 0.0, -9.516e-09, -0.9999, -0.01196, -9.516e-09, -0.9999, -0.01196, -9.516e-09, -0.9999, -0.01196, -9.516e-09, -0.9999, -0.01196, -9.516e-09, -0.9999, -0.01196, -9.516e-09, -0.9999, -0.01196, 1.003e-08, -0.9999, -0.01196, 1.003e-08, -0.9999, -0.01196, 1.003e-08, -0.9999, -0.01196, 1.003e-08, -0.9999, -0.01196, 1.003e-08, -0.9999, -0.01196, 1.003e-08, -0.9999, -0.01196, 1.003e-08, -0.9999, -0.01196, 1.003e-08, -0.9999, -0.01196, -1.0, 0.0, 0.0, -1.0, 0.0, 0.0, -1.0, 0.0, 0.0, -1.0, 0.0, 0.0, -1.0, 0.0, 0.0, -1.0, 0.0, 0.0, -1.0, 0.0, 0.0, -1.0, 0.0, 0.0, -1.0, -6.194e-08, 0.0, -1.0, -6.194e-08, 0.0, -1.0, -6.194e-08, 0.0, -1.0, -6.194e-08, 0.0, -1.0, -6.194e-08, 0.0, -1.0, -6.194e-08, 0.0, -1.0, -6.194e-08, 0.0, -1.0, -6.194e-08, 0.0, -1.0, -6.194e-08, 0.0, -1.0, -6.194e-08, 0.0, -1.0, 9.425e-08, 0.0, -1.0, 9.425e-08, 0.0, -1.0, 9.425e-08, 0.0, -1.0, 9.425e-08, 0.0, -1.0, 9.425e-08, 0.0, -1.0, 9.425e-08, 0.0, 0.0, 0.0, -1.0, 0.0, 0.0, -1.0, 0.0, 0.0, -1.0, 0.0, 0.0, -1.0])] * 3)])
me_cube_001 = bpy.data.meshes.new('Cube.001')
me_cube_001.from_pydata([(0.9068, -0.9068, -0.3399), (-0.9068, -0.9068, -0.3399), (1.0, -1.0, 0.0), (1.0, -1.0, 0.7556), (1.0, -1.0, 0.2444), (1.0, -1.0, 1.269), (-1.0, -1.0, 1.269), (1.0, -1.0, 0.2691), (1.0, -1.0, 1.025), (1.0, -1.0, 0.5135), (0.0, -0.9068, -0.3399), (-0.9068, 0.0, -0.3399), (0.9068, 0.0, -0.3399), (1.096, -1.096, 1.191), (1.04, -1.04, 1.367), (-1.04, -1.04, 1.367), (-1.04, 1.04, 1.367), (1.04, 1.04, 1.367), (0.0, 0.0, 2.199), (-1.096, -1.096, 1.191), (-1.096, 1.096, 1.191), (1.096, 1.096, 1.191), (-1.136, 1.136, 1.289), (1.136, 1.136, 1.289), (-1.136, -1.136, 1.289), (1.136, -1.136, 1.289), (0.0, 0.9068, -0.3399), (-0.9068, 0.9068, -0.3399), (-1.0, 1.0, 1.269), (1.0, 1.0, 1.269), (0.9068, 0.9068, -0.3399), (-1.0, 0.0, -0.3399), (-1.0, -1.0, -0.3399), (0.0, 1.0, -0.3399), (-1.0, 1.0, -0.3399), (0.0, -1.0, -0.3399), (1.0, -1.0, -0.3399), (1.0, 0.0, -0.3399), (1.0, 1.0, -0.3399), (-0.9068, 0.0, 0.8404), (-0.9068, -0.9068, 0.8404), (0.0, 0.9068, 0.8404), (-0.9068, 0.9068, 0.8404), (0.0, -0.9068, 0.8404), (0.9068, -0.9068, 0.8404), (0.9068, 0.0, 0.8404), (0.9068, 0.9068, 0.8404), (1.0, 0.01798, 0.1381), (1.0, 0.014, 0.6635), (1.0, 0.2374, 0.8364), (1.0, 0.5191, 0.6746), (1.0, 0.5269, 0.1059), (-0.2871, -1.0, 0.06623), (-0.2649, -1.0, 0.5813), (-0.05362, -1.0, 0.7537), (0.1805, -1.0, 0.6585), (0.221, -1.0, 0.2259), (0.2253, -1.0, 0.04703), (-1.0, 0.2572, 0.06479), (-1.0, 0.2267, 0.6023), (-1.0, 0.02544, 0.7611), (-1.0, -0.134, 0.709), (-1.0, -0.2494, 0.5887), (-1.0, -0.2618, 0.05987), (0.401, 1.0, -0.3399), (-0.2746, 1.0, -0.3399), (0.3826, 1.0, 0.8937), (-0.2905, 1.0, 0.8673), (0.9879, -1.02, -0.3399), (0.9879, -1.02, -0.4761), (0.9879, -0.5919, -0.3399), (0.9879, -0.5919, -0.4761), (-1.009, -1.02, -0.3399), (-1.009, -1.02, -0.4761), (-1.009, -0.5919, -0.3399), (-1.009, -0.5919, -0.4761), (-0.3692, -0.3545, 0.1237), (-0.6497, -0.332, 0.009625), (-0.6305, -0.3545, 0.0708), (-0.3692, 0.54, 0.1237), (-0.6497, 0.8053, 0.009625), (-0.6305, 0.54, 0.0708), (-0.3692, -0.2782, 0.118), (-0.6497, -0.235, -0.1294), (-0.6694, -0.2782, -0.007811), (-0.3692, 0.6936, 0.118), (-0.6497, 1.001, -0.1294), (-0.6694, 0.6936, -0.007811), (0.09069, -0.1094, -0.109), (0.09069, 0.5429, -0.109), (0.6642, -0.0204, -0.3085), (0.6642, -0.1094, -0.002413), (0.6642, 0.8089, -0.3085), (0.6642, 0.5429, -0.002413), (-0.4544, 0.6199, 0.1504), (-0.5343, 0.6199, 0.08303), (-0.4544, -0.4374, 0.1504), (-0.5343, -0.4374, 0.08303), (-2.348, 0.8437, -0.3329), (1.399, 0.76, -2.764)], [(77, 76), (78, 77), (80, 77), (81, 80), (79, 80), (83, 82), (84, 83), (86, 83), (87, 86), (85, 86), (92, 89), (93, 92), (90, 92), (91, 90), (88, 90)], [(28, 34, 58, 59, 60, 61, 62, 63, 32, 6), (14, 15, 24, 25), (3, 8, 5), (38, 29, 5, 3, 48, 49, 50, 51), (4, 2, 7, 9), (3, 4, 9, 8), (6, 32, 52, 53, 54, 55, 56, 57, 2, 4, 3, 5), (5, 29, 21, 13), (17, 14, 25, 23), (6, 5, 13, 19), (17, 18, 14), (15, 18, 16), (14, 18, 15), (18, 17, 16), (20, 19, 24, 22), (21, 20, 22, 23), (13, 21, 23, 25), (19, 13, 25, 24), (29, 28, 20, 21), (15, 16, 22, 24), (28, 6, 19, 20), (16, 17, 23, 22), (29, 38, 64, 66, 67, 65, 34, 28), (11, 1, 32, 31), (26, 27, 34, 65, 33), (10, 0, 36, 35), (12, 30, 38, 37), (30, 26, 33, 64, 38), (1, 10, 35, 32), (27, 11, 31, 34), (0, 12, 37, 36), (45, 44, 43, 40, 39, 42, 41, 46), (32, 63, 58, 34, 31), (2, 57, 52, 32, 35, 36), (47, 48, 3, 4, 2, 36, 37, 38, 51), (68, 69, 71, 70), (70, 71, 75, 74), (74, 75, 73, 72), (72, 73, 69, 68), (70, 74, 72, 68), (75, 71, 69, 73)])
me_cube_001.polygons.foreach_set('material_index', [0, 1, 0, 0, 0, 0, 0, 0, 1, 0, 1, 1, 1, 1, 1, 1, 1, 1, 0, 1, 0, 1, 0, 0, 0, 0, 0, 0, 0, 0, 0, 0, 0, 0, 0, 0, 0, 0, 0, 0, 0])
_uv = me_cube_001.uv_layers.new(name='UVMap')
_uv.uv.foreach_set('vector', [0.625, 0.25, 0.375, 0.25, 0.4379, 0.1571, 0.5214, 0.1533, 0.5461, 0.1282, 0.538, 0.1083, 0.5193, 0.09383, 0.4371, 0.09228, 0.375, 0.0, 0.625, 0.0, 0.625, 0.75, 0.875, 0.75, 0.875, 0.75, 0.625, 0.75, 0.5945, 0.75, 0.5945, 0.75, 0.625, 0.75, 0.375, 0.5, 0.625, 0.5, 0.625, 0.75, 0.5945, 0.75, 0.5391, 0.6232, 0.5624, 0.5953, 0.536, 0.5601, 0.4474, 0.5591, 0.5305, 0.75, 0.5, 0.75, 0.5, 0.75, 0.5305, 0.75, 0.5945, 0.75, 0.5305, 0.75, 0.5305, 0.75, 0.5945, 0.75, 0.625, 1.0, 0.375, 1.0, 0.4426, 0.9109, 0.5239, 0.9081, 0.5518, 0.8817, 0.5415, 0.8524, 0.4759, 0.8474, 0.4453, 0.8468, 0.5, 0.75, 0.5305, 0.75, 0.5945, 0.75, 0.625, 0.75, 0.625, 0.75, 0.625, 0.5, 0.625, 0.5, 0.625, 0.75, 0.625, 0.5, 0.625, 0.75, 0.625, 0.75, 0.625, 0.5, 0.625, 1.0, 0.625, 0.75, 0.625, 0.75, 0.625, 1.0, 0.625, 0.5, 0.75, 0.625, 0.625, 0.75, 0.875, 0.75, 0.75, 0.625, 0.875, 0.5, 0.625, 0.75, 0.75, 0.625, 0.875, 0.75, 0.75, 0.625, 0.625, 0.5, 0.875, 0.5, 0.625, 0.25, 0.625, 0.0, 0.625, 0.0, 0.625, 0.25, 0.625, 0.5, 0.625, 0.25, 0.625, 0.25, 0.625, 0.5, 0.625, 0.75, 0.625, 0.5, 0.625, 0.5, 0.625, 0.75, 0.625, 1.0, 0.625, 0.75, 0.625, 0.75, 0.625, 1.0, 0.625, 0.5, 0.625, 0.25, 0.625, 0.25, 0.625, 0.5, 0.875, 0.75, 0.875, 0.5, 0.875, 0.5, 0.875, 0.75, 0.625, 0.25, 0.625, 0.0, 0.625, 0.0, 0.625, 0.25, 0.875, 0.5, 0.625, 0.5, 0.625, 0.5, 0.875, 0.5, 0.625, 0.5, 0.375, 0.5, 0.375, 0.4251, 0.5667, 0.4228, 0.5626, 0.3387, 0.375, 0.3407, 0.375, 0.25, 0.625, 0.25, 0.1366, 0.625, 0.1366, 0.7384, 0.125, 0.75, 0.125, 0.625, 0.25, 0.5116, 0.1366, 0.5116, 0.125, 0.5, 0.2157, 0.5, 0.25, 0.5, 0.25, 0.7384, 0.3634, 0.7384, 0.375, 0.75, 0.25, 0.75, 0.3634, 0.625, 0.3634, 0.5116, 0.375, 0.5, 0.375, 0.625, 0.3634, 0.5116, 0.25, 0.5116, 0.25, 0.5, 0.3001, 0.5, 0.375, 0.5, 0.1366, 0.7384, 0.25, 0.7384, 0.25, 0.75, 0.125, 0.75, 0.1366, 0.5116, 0.1366, 0.625, 0.125, 0.625, 0.125, 0.5, 0.3634, 0.7384, 0.3634, 0.625, 0.375, 0.625, 0.375, 0.75, 0.3634, 0.625, 0.3634, 0.7384, 0.25, 0.7384, 0.1366, 0.7384, 0.1366, 0.625, 0.1366, 0.5116, 0.25, 0.5116, 0.3634, 0.5116, 0.375, 0.0, 0.4371, 0.09228, 0.4379, 0.1571, 0.375, 0.25, 0.375, 0.125, 0.5, 0.75, 0.4453, 0.8468, 0.4426, 0.9109, 0.375, 1.0, 0.375, 0.875, 0.375, 0.75, 0.457, 0.6228, 0.5391, 0.6232, 0.5945, 0.75, 0.5305, 0.75, 0.5, 0.75, 0.375, 0.75, 0.375, 0.625, 0.375, 0.5, 0.4474, 0.5591, 0.375, 0.0, 0.625, 0.0, 0.625, 0.25, 0.375, 0.25, 0.375, 0.25, 0.625, 0.25, 0.625, 0.5, 0.375, 0.5, 0.375, 0.5, 0.625, 0.5, 0.625, 0.75, 0.375, 0.75, 0.375, 0.75, 0.625, 0.75, 0.625, 1.0, 0.375, 1.0, 0.125, 0.5, 0.375, 0.5, 0.375, 0.75, 0.125, 0.75, 0.625, 0.5, 0.875, 0.5, 0.875, 0.75, 0.625, 0.75])
_ca = me_cube_001.color_attributes.new('Col', 'BYTE_COLOR', 'CORNER')
_ca.data.foreach_set('color', [1.0, 1.0, 1.0, 1.0, 1.0, 1.0, 1.0, 1.0, 1.0, 1.0, 1.0, 1.0, 1.0, 1.0, 1.0, 1.0, 1.0, 1.0, 1.0, 1.0, 1.0, 1.0, 1.0, 1.0, 1.0, 1.0, 1.0, 1.0, 1.0, 1.0, 1.0, 1.0, 1.0, 1.0, 1.0, 1.0, 1.0, 1.0, 1.0, 1.0, 1.0, 1.0, 1.0, 1.0, 1.0, 1.0, 1.0, 1.0, 1.0, 1.0, 1.0, 1.0, 1.0, 1.0, 1.0, 1.0, 1.0, 1.0, 1.0, 1.0, 1.0, 1.0, 1.0, 1.0, 1.0, 1.0, 1.0, 1.0, 1.0, 1.0, 1.0, 1.0, 1.0, 1.0, 1.0, 1.0, 1.0, 1.0, 1.0, 1.0, 1.0, 1.0, 1.0, 1.0, 1.0, 1.0, 1.0, 1.0, 1.0, 1.0, 1.0, 1.0, 1.0, 1.0, 1.0, 1.0, 1.0, 1.0, 1.0, 1.0, 1.0, 1.0, 1.0, 1.0, 1.0, 1.0, 1.0, 1.0, 1.0, 1.0, 1.0, 1.0, 1.0, 1.0, 1.0, 1.0, 1.0, 1.0, 1.0, 1.0, 1.0, 1.0, 1.0, 1.0, 1.0, 1.0, 1.0, 1.0, 1.0, 1.0, 1.0, 1.0, 1.0, 1.0, 1.0, 1.0, 1.0, 1.0, 1.0, 1.0, 1.0, 1.0, 1.0, 1.0, 1.0, 1.0, 1.0, 1.0, 1.0, 1.0, 1.0, 1.0, 1.0, 1.0, 1.0, 1.0, 1.0, 1.0, 1.0, 1.0, 1.0, 1.0, 1.0, 1.0, 1.0, 1.0, 1.0, 1.0, 1.0, 1.0, 1.0, 1.0, 1.0, 1.0, 1.0, 1.0, 1.0, 1.0, 1.0, 1.0, 1.0, 1.0, 1.0, 1.0, 1.0, 1.0, 1.0, 1.0, 1.0, 1.0, 1.0, 1.0, 1.0, 1.0, 1.0, 1.0, 1.0, 1.0, 1.0, 1.0, 1.0, 1.0, 1.0, 1.0, 1.0, 1.0, 1.0, 1.0, 1.0, 1.0, 1.0, 1.0, 1.0, 1.0, 1.0, 1.0, 1.0, 1.0, 1.0, 1.0, 1.0, 1.0, 1.0, 1.0, 1.0, 1.0, 1.0, 1.0, 1.0, 1.0, 1.0, 1.0, 1.0, 1.0, 1.0, 1.0, 1.0, 1.0, 1.0, 1.0, 1.0, 1.0, 1.0, 1.0, 1.0, 1.0, 1.0, 1.0, 1.0, 1.0, 1.0, 1.0, 1.0, 1.0, 1.0, 1.0, 1.0, 1.0, 1.0, 1.0, 1.0, 1.0, 1.0, 1.0, 1.0, 1.0, 1.0, 1.0, 1.0, 1.0, 1.0, 1.0, 1.0, 1.0, 1.0, 1.0, 1.0, 1.0, 1.0, 1.0, 1.0, 1.0, 1.0, 1.0, 1.0, 1.0, 1.0, 1.0, 1.0, 1.0, 1.0, 1.0, 1.0, 1.0, 1.0, 1.0, 1.0, 1.0, 1.0, 1.0, 1.0, 1.0, 1.0, 1.0, 1.0, 1.0, 1.0, 1.0, 1.0, 1.0, 1.0, 1.0, 1.0, 1.0, 1.0, 1.0, 1.0, 1.0, 1.0, 1.0, 1.0, 1.0, 1.0, 1.0, 1.0, 1.0, 1.0, 1.0, 1.0, 1.0, 1.0, 1.0, 1.0, 1.0, 1.0, 1.0, 1.0, 1.0, 1.0, 1.0, 1.0, 1.0, 1.0, 1.0, 1.0, 1.0, 1.0, 1.0, 1.0, 1.0, 1.0, 1.0, 1.0, 1.0, 1.0, 1.0, 1.0, 1.0, 1.0, 1.0, 1.0, 1.0, 1.0, 1.0, 1.0, 1.0, 1.0, 1.0, 1.0, 1.0, 1.0, 1.0, 1.0, 1.0, 1.0, 1.0, 1.0, 1.0, 1.0, 1.0, 1.0, 1.0, 1.0, 1.0, 1.0, 1.0, 1.0, 1.0, 1.0, 1.0, 1.0, 1.0, 1.0, 1.0, 1.0, 1.0, 1.0, 1.0, 1.0, 1.0, 1.0, 1.0, 1.0, 1.0, 1.0, 1.0, 1.0, 1.0, 1.0, 1.0, 1.0, 1.0, 1.0, 1.0, 1.0, 1.0, 1.0, 1.0, 1.0, 1.0, 1.0, 1.0, 1.0, 1.0, 1.0, 1.0, 1.0, 1.0, 1.0, 1.0, 1.0, 1.0, 1.0, 1.0, 1.0, 1.0, 1.0, 1.0, 1.0, 1.0, 1.0, 1.0, 1.0, 1.0, 1.0, 1.0, 1.0, 1.0, 1.0, 1.0, 1.0, 1.0, 1.0, 1.0, 1.0, 1.0, 1.0, 1.0, 1.0, 1.0, 1.0, 1.0, 1.0, 1.0, 1.0, 1.0, 1.0, 1.0, 1.0, 1.0, 1.0, 1.0, 1.0, 1.0, 1.0, 1.0, 1.0, 1.0, 1.0, 1.0, 1.0, 1.0, 1.0, 1.0, 1.0, 1.0, 1.0, 1.0, 1.0, 1.0, 1.0, 1.0, 1.0, 1.0, 1.0, 1.0, 1.0, 1.0, 1.0, 1.0, 1.0, 1.0, 1.0, 1.0, 1.0, 1.0, 1.0, 1.0, 1.0, 1.0, 1.0, 1.0, 1.0, 1.0, 1.0, 1.0, 1.0, 1.0, 1.0, 1.0, 1.0, 1.0, 1.0, 1.0, 1.0, 1.0, 1.0, 1.0, 1.0, 1.0, 1.0, 1.0, 1.0, 1.0, 1.0, 1.0, 1.0, 1.0, 1.0, 1.0, 1.0, 1.0, 1.0, 1.0, 1.0, 1.0, 1.0, 1.0, 1.0, 1.0, 1.0, 1.0, 1.0, 1.0, 1.0, 1.0, 1.0, 1.0, 1.0, 1.0, 1.0, 1.0, 1.0, 1.0, 1.0, 1.0, 1.0, 1.0, 1.0, 1.0, 1.0, 1.0, 1.0, 1.0, 1.0, 1.0, 1.0, 1.0, 1.0, 1.0, 1.0, 1.0, 1.0, 1.0, 1.0, 1.0, 1.0, 1.0, 1.0, 1.0, 1.0, 1.0, 1.0, 1.0, 1.0, 1.0, 1.0, 1.0, 1.0, 1.0, 1.0, 1.0, 1.0, 1.0, 1.0, 1.0, 1.0, 1.0, 1.0, 1.0, 1.0, 1.0, 1.0, 1.0, 1.0, 1.0, 1.0, 1.0, 1.0, 1.0, 1.0, 1.0, 1.0, 1.0, 1.0, 1.0, 1.0, 1.0, 1.0, 1.0, 1.0, 1.0, 1.0, 1.0, 1.0, 1.0, 1.0, 1.0, 1.0, 1.0, 1.0, 1.0, 1.0, 1.0, 1.0, 1.0, 1.0, 1.0, 1.0, 1.0, 1.0, 1.0, 1.0, 1.0, 1.0, 1.0, 1.0, 1.0, 1.0, 1.0, 1.0, 1.0, 1.0, 1.0, 1.0, 1.0, 1.0, 1.0, 1.0, 1.0, 1.0, 1.0, 1.0, 1.0, 1.0, 1.0, 1.0, 1.0, 1.0, 1.0, 1.0, 1.0, 1.0, 1.0, 1.0, 1.0, 1.0, 1.0, 1.0, 1.0, 1.0, 1.0, 1.0, 1.0, 1.0, 1.0, 1.0, 1.0, 1.0, 1.0, 1.0, 1.0, 1.0, 1.0, 1.0, 1.0, 1.0, 1.0, 1.0, 1.0, 1.0, 1.0, 1.0, 1.0, 1.0, 1.0, 1.0, 1.0, 1.0, 1.0, 1.0, 1.0, 1.0, 1.0, 1.0, 1.0, 1.0, 1.0, 1.0, 1.0, 1.0, 1.0, 1.0, 1.0, 1.0, 1.0, 1.0, 1.0, 1.0, 1.0, 1.0, 1.0, 1.0, 1.0, 1.0, 1.0, 1.0, 1.0, 1.0, 1.0, 1.0, 1.0, 1.0, 1.0, 1.0, 1.0, 1.0, 1.0, 1.0, 1.0, 1.0, 1.0, 1.0, 1.0, 1.0, 1.0, 1.0, 1.0, 1.0, 1.0, 1.0, 1.0, 1.0, 1.0, 1.0, 1.0, 1.0, 1.0, 1.0, 1.0])
me_cube_001.materials.append(mat_walls_001)
me_cube_001.materials.append(mat_wood_001)
me_cube_001.use_remesh_preserve_volume = False
me_cube_001.use_remesh_preserve_attributes = False
me_cube_001.use_mirror_vertex_groups = False
me_cube_001.update()
me_cube_002 = bpy.data.meshes.new('Cube.002')
me_cube_002.from_pydata([(-0.2206, -1.817e-05, 0.4017), (-0.2206, -2.052e-05, 0.5456), (-0.3982, -0.125, -0.4017), (-0.3982, -0.125, 0.8021), (0.2208, 0.0, 0.4017), (0.2208, -0.0003298, 0.5473), (0.3984, -0.125, -0.4017), (0.3984, -0.125, 0.8021), (-0.3982, -1.07e-05, -0.4017), (-0.3982, -3.039e-05, 0.8021), (0.3984, 0.0, 0.8021), (0.3984, 1.473e-05, -0.4017), (2.684e-05, -1.112e-05, 0.4017), (3.429e-05, -0.0002207, 0.6664), (-0.1991, -1.459e-05, 0.8021), (-0.1103, -0.0001271, 0.6446), (-0.1103, -1.464e-05, 0.4017), (0.1104, 0.0, 0.4017), (0.1104, -0.0003041, 0.6454), (-0.2206, 0.0, 0.4017), (-0.2206, 0.0, 0.5456), (0.2208, -0.0004417, 0.5473), (0.2208, 0.0, 0.4017), (0.1104, 0.0, 0.4017), (-0.1103, -0.0001104, 0.6446), (-0.1103, 0.0, 0.4017), (2.684e-05, 0.0, 0.4017), (0.1104, -0.0003312, 0.6454), (3.429e-05, -0.0002207, 0.6664), (-0.1891, -0.05994, 0.4332), (-0.1891, -0.05997, 0.5316), (0.1892, -0.06029, 0.533), (0.1892, -0.06003, 0.4331), (-0.09569, -0.06008, 0.6153), (0.0959, -0.06023, 0.616), (0.0001101, -0.06017, 0.6342), (-0.2206, -0.05996, 0.4017), (-0.2206, -0.05996, 0.5456), (0.2207, -0.0604, 0.5471), (0.2207, -0.05996, 0.4016), (-0.1103, -0.06007, 0.6446), (0.1104, -0.06029, 0.6453), (3.114e-06, -0.06018, 0.6663), (-0.2206, 0.05168, 0.4017), (-0.2205, 0.05165, 0.5456), (0.2209, 0.05125, 0.5474), (0.2208, 0.05161, 0.4018), (-0.1102, 0.05154, 0.6446), (0.1105, 0.05134, 0.6454), (0.0001123, 0.05143, 0.6664), (-0.189, 0.05165, 0.4332), (-0.189, 0.05164, 0.5316), (0.1894, 0.05132, 0.5332), (0.1893, 0.05159, 0.4333), (-0.09562, 0.05155, 0.6154), (0.09608, 0.05139, 0.6161), (0.0002201, 0.05146, 0.6343), (-0.4741, -0.0586, 0.8838), (-0.3922, 0.04483, 0.8018), (0.4622, -0.0586, 0.8838), (0.3803, 0.04483, 0.8018), (-0.3922, 0.04483, 0.7469), (0.3803, 0.04483, -0.4205), (0.4622, -0.0586, -0.4229), (-0.4741, -0.0586, -0.4229), (-0.3922, 0.04483, -0.4205), (-0.4741, 0.04483, 0.8838), (0.4622, 0.04483, 0.8838), (-0.4741, 0.04483, 0.7469), (0.4622, 0.04483, -0.4229), (-0.4741, 0.04483, -0.4229), (-0.3922, -0.3144, 0.8018), (0.3803, -0.3144, 0.8018), (0.3803, -0.3144, -0.4205), (-0.3922, -0.3144, -0.4205), (0.2933, 0.05028, 0.1122), (0.2742, 0.0145, 0.1122), (0.2275, 0.08586, 0.1509), (0.2277, 0.05012, 0.1669), (0.2278, 0.01438, 0.1509), (0.2274, 0.1007, 0.1122), (0.1811, 0.08574, 0.1122), (0.162, 0.04996, 0.1122), (0.1814, 0.01426, 0.1122), (0.2279, -0.000424, 0.1122), (0.2275, 0.08586, 0.07342), (0.2277, 0.05012, 0.05738), (0.2278, 0.01438, 0.07342), (0.2739, 0.08597, 0.1122)], [], [(8, 2, 3, 9), (6, 11, 10, 7), (16, 25, 26, 12), (7, 10, 14, 9, 3), (29, 32, 53, 50), (2, 8, 11, 6), (13, 28, 24), (0, 19, 25, 16), (4, 22, 21), (27, 41, 42, 28), (22, 39, 38, 21), (21, 38, 41, 27), (17, 23, 22), (18, 27, 28), (5, 21, 27, 18), (15, 24, 20, 1), (12, 26, 23), (1, 20, 19, 0), (18, 10, 5), (24, 40, 37, 20), (20, 37, 36, 19), (28, 42, 40, 24), (37, 44, 43, 36), (36, 25, 19), (42, 49, 47, 40), (34, 55, 52, 31), (31, 52, 53, 32), (29, 50, 51, 30), (41, 48, 49, 42), (52, 45, 46, 53), (64, 57, 68, 70), (39, 36, 43, 46), (30, 51, 54, 33), (39, 46, 45, 38), (68, 66, 58, 61), (35, 56, 55, 34), (40, 47, 44, 37), (38, 45, 48, 41), (33, 54, 56, 35), (57, 59, 67, 66), (58, 71, 74, 65, 61), (63, 64, 70, 69), (67, 59, 63, 69), (65, 70, 68, 61), (60, 72, 71, 58), (65, 74, 73, 62), (76, 75, 78, 79), (88, 80, 77), (84, 76, 79), (75, 88, 77, 78), (79, 78, 82, 83), (77, 80, 81), (84, 79, 83), (78, 77, 81, 82), (83, 82, 86, 87), (81, 80, 85), (84, 83, 87), (82, 81, 85, 86), (87, 86, 75, 76), (85, 80, 88), (84, 87, 76), (86, 85, 88, 75), (60, 62, 73, 72), (13, 24, 15), (4, 21, 5), (17, 22, 4), (18, 28, 13), (12, 23, 17), (50, 43, 44, 51), (39, 23, 26, 36), (25, 36, 26), (56, 49, 48, 55), (23, 39, 22), (51, 44, 47, 54), (66, 68, 57), (12, 8, 16), (56, 54, 47, 49), (16, 8, 0), (52, 55, 48, 45), (46, 43, 50, 53), (14, 15, 1, 9), (14, 13, 15), (4, 11, 17), (9, 1, 0, 8), (10, 11, 4, 5), (13, 14, 10, 18), (8, 12, 17, 11), (70, 65, 62, 69), (58, 66, 67, 60), (69, 62, 60, 67)])
_uv = me_cube_002.uv_layers.new(name='UVMap')
_uv.uv.foreach_set('vector', [0.375, 0.0, 0.375, 0.25, 0.625, 0.25, 0.625, 0.0, 0.375, 0.5, 0.375, 0.75, 0.625, 0.75, 0.625, 0.5, 0.3973, 0.9207, 0.3973, 0.9207, 0.3973, 0.875, 0.3973, 0.875, 0.625, 0.5, 0.625, 0.75, 0.8125, 0.75, 0.875, 0.75, 0.875, 0.5, 0.4355, 0.9533, 0.4352, 0.7967, 0.4352, 0.7967, 0.4355, 0.9533, 0.125, 0.5, 0.125, 0.75, 0.375, 0.75, 0.375, 0.5, 0.6027, 0.875, 0.6027, 0.875, 0.6027, 0.9207, 0.3973, 0.9663, 0.3973, 0.9663, 0.3973, 0.9207, 0.3973, 0.9207, 0.3973, 0.7837, 0.3973, 0.7837, 0.6027, 0.7837, 0.6027, 0.8293, 0.6027, 0.8293, 0.6027, 0.875, 0.6027, 0.875, 0.3973, 0.7837, 0.3973, 0.7837, 0.6027, 0.7837, 0.6027, 0.7837, 0.6027, 0.7837, 0.6027, 0.7837, 0.6027, 0.8293, 0.6027, 0.8293, 0.3973, 0.8293, 0.3973, 0.8293, 0.3973, 0.7837, 0.6027, 0.8293, 0.6027, 0.8293, 0.6027, 0.875, 0.6027, 0.7837, 0.6027, 0.7837, 0.6027, 0.8293, 0.6027, 0.8293, 0.6027, 0.9207, 0.6027, 0.9207, 0.6027, 0.9663, 0.6027, 0.9663, 0.3973, 0.875, 0.3973, 0.875, 0.3973, 0.8293, 0.6027, 0.9663, 0.6027, 0.9663, 0.3973, 0.9663, 0.3973, 0.9663, 0.6027, 0.8293, 0.625, 0.75, 0.6027, 0.7837, 0.6027, 0.9207, 0.6027, 0.9207, 0.6027, 0.9663, 0.6027, 0.9663, 0.6027, 0.9663, 0.6027, 0.9663, 0.3973, 0.9663, 0.3973, 0.9663, 0.6027, 0.875, 0.6027, 0.875, 0.6027, 0.9207, 0.6027, 0.9207, 0.6027, 0.9663, 0.6027, 0.9663, 0.3973, 0.9663, 0.3973, 0.9663, 0.3973, 0.9663, 0.3973, 0.9207, 0.3973, 0.9663, 0.6027, 0.875, 0.6027, 0.875, 0.6027, 0.9207, 0.6027, 0.9207, 0.5691, 0.8353, 0.5691, 0.8353, 0.5585, 0.7967, 0.5585, 0.7967, 0.5585, 0.7967, 0.5585, 0.7967, 0.4352, 0.7967, 0.4352, 0.7967, 0.4355, 0.9533, 0.4355, 0.9533, 0.5581, 0.9533, 0.5581, 0.9533, 0.6027, 0.8293, 0.6027, 0.8293, 0.6027, 0.875, 0.6027, 0.875, 0.5585, 0.7967, 0.6027, 0.7837, 0.3973, 0.7837, 0.4352, 0.7967, 0.375, 0.75, 0.375, 1.0, 0.625, 0.75, 0.625, 0.75, 0.3973, 0.7837, 0.3973, 0.9663, 0.3973, 0.9663, 0.3973, 0.7837, 0.5581, 0.9533, 0.5581, 0.9533, 0.5761, 0.9146, 0.5761, 0.9146, 0.3973, 0.7837, 0.3973, 0.7837, 0.6027, 0.7837, 0.6027, 0.7837, 0.625, 0.75, 0.875, 0.75, 0.7872, 0.7281, 0.7287, 0.7281, 0.5778, 0.875, 0.5778, 0.875, 0.5691, 0.8353, 0.5691, 0.8353, 0.6027, 0.9207, 0.6027, 0.9207, 0.6027, 0.9663, 0.6027, 0.9663, 0.6027, 0.7837, 0.6027, 0.7837, 0.6027, 0.8293, 0.6027, 0.8293, 0.5761, 0.9146, 0.5761, 0.9146, 0.5778, 0.875, 0.5778, 0.875, 0.375, 0.0, 0.375, 0.25, 0.625, 0.25, 0.625, 0.0, 0.7872, 0.7281, 0.7872, 0.7281, 0.6272, 0.7281, 0.6272, 0.7281, 0.7287, 0.7281, 0.375, 0.5, 0.375, 0.75, 0.625, 0.75, 0.625, 0.5, 0.625, 0.25, 0.375, 0.25, 0.375, 0.5, 0.625, 0.5, 0.6272, 0.7281, 0.625, 0.75, 0.625, 0.75, 0.7287, 0.7281, 0.7872, 0.5219, 0.7872, 0.5219, 0.7872, 0.7281, 0.7872, 0.7281, 0.6272, 0.7281, 0.6272, 0.7281, 0.6272, 0.5219, 0.6272, 0.5219, 0.75, 0.25, 0.75, 0.5, 0.5, 0.5, 0.5, 0.25, 0.75, 0.75, 0.625, 1.0, 0.5, 0.75, 0.625, 0.0, 0.75, 0.25, 0.5, 0.25, 0.75, 0.5, 0.75, 0.75, 0.5, 0.75, 0.5, 0.5, 0.5, 0.25, 0.5, 0.5, 0.25, 0.5, 0.25, 0.25, 0.5, 0.75, 0.375, 1.0, 0.25, 0.75, 0.375, 0.0, 0.5, 0.25, 0.25, 0.25, 0.5, 0.5, 0.5, 0.75, 0.25, 0.75, 0.25, 0.5, 0.25, 0.25, 0.25, 0.5, 0.0, 0.5, 0.0, 0.25, 0.25, 0.75, 0.125, 1.0, 0.0, 0.75, 0.125, 0.0, 0.25, 0.25, 0.0, 0.25, 0.25, 0.5, 0.25, 0.75, 0.0, 0.75, 0.0, 0.5, 1.0, 0.25, 1.0, 0.5, 0.75, 0.5, 0.75, 0.25, 1.0, 0.75, 0.875, 1.0, 0.75, 0.75, 0.875, 0.0, 1.0, 0.25, 0.75, 0.25, 1.0, 0.5, 1.0, 0.75, 0.75, 0.75, 0.75, 0.5, 0.7872, 0.5219, 0.6272, 0.5219, 0.6272, 0.5219, 0.7872, 0.5219, 0.6027, 0.875, 0.6027, 0.9207, 0.6027, 0.9207, 0.3973, 0.7837, 0.6027, 0.7837, 0.6027, 0.7837, 0.3973, 0.8293, 0.3973, 0.7837, 0.3973, 0.7837, 0.6027, 0.8293, 0.6027, 0.875, 0.6027, 0.875, 0.3973, 0.875, 0.3973, 0.8293, 0.3973, 0.8293, 0.4355, 0.9533, 0.3973, 0.9663, 0.6027, 0.9663, 0.5581, 0.9533, 0.3973, 0.7837, 0.3973, 0.8293, 0.3973, 0.875, 0.3973, 0.9663, 0.3973, 0.9207, 0.3973, 0.9663, 0.3973, 0.875, 0.5778, 0.875, 0.6027, 0.875, 0.6027, 0.8293, 0.5691, 0.8353, 0.3973, 0.8293, 0.3973, 0.7837, 0.3973, 0.7837, 0.5581, 0.9533, 0.6027, 0.9663, 0.6027, 0.9207, 0.5761, 0.9146, 0.625, 1.0, 0.625, 0.75, 0.375, 1.0, 0.3973, 0.875, 0.375, 1.0, 0.3973, 0.9207, 0.5778, 0.875, 0.5761, 0.9146, 0.6027, 0.9207, 0.6027, 0.875, 0.3973, 0.9207, 0.375, 1.0, 0.3973, 0.9663, 0.5585, 0.7967, 0.5691, 0.8353, 0.6027, 0.8293, 0.6027, 0.7837, 0.3973, 0.7837, 0.3973, 0.9663, 0.4355, 0.9533, 0.4352, 0.7967, 0.625, 0.9375, 0.6027, 0.9207, 0.6027, 0.9663, 0.625, 1.0, 0.625, 0.9375, 0.6027, 0.875, 0.6027, 0.9207, 0.3973, 0.7837, 0.375, 0.75, 0.3973, 0.8293, 0.625, 1.0, 0.6027, 0.9663, 0.3973, 0.9663, 0.375, 1.0, 0.625, 0.75, 0.375, 0.75, 0.3973, 0.7837, 0.6027, 0.7837, 0.6027, 0.875, 0.625, 0.9375, 0.625, 0.75, 0.6027, 0.8293, 0.375, 1.0, 0.3973, 0.875, 0.3973, 0.8293, 0.375, 0.75, 0.625, 0.75, 0.6272, 0.7281, 0.6272, 0.5219, 0.625, 0.5, 0.7872, 0.7281, 0.875, 0.75, 0.875, 0.5, 0.7872, 0.5219, 0.625, 0.5, 0.6272, 0.5219, 0.7872, 0.5219, 0.875, 0.5])
me_cube_002.materials.append(mat_wood_002)
me_cube_002.use_remesh_fix_poles = True
me_cube_002.use_remesh_preserve_attributes = False
me_cube_002.update()
me_cube_003 = bpy.data.meshes.new('Cube.003')
me_cube_003.from_pydata([(-0.2556, -0.194, -0.05934), (-0.2074, -0.1458, 0.05934), (-0.2556, 0.194, -0.05934), (-0.2074, 0.1458, 0.05934), (0.1231, -0.194, -0.05934), (0.1036, -0.1458, 0.05934), (0.1231, 0.194, -0.05934), (0.1036, 0.1458, 0.05934), (-0.2556, -0.194, 0.05934), (-0.2556, 0.194, 0.05934), (0.1231, 0.194, 0.05934), (0.1231, -0.194, 0.05934), (0.2556, 0.0, -0.05934), (0.2556, 0.0, 0.05934), (0.2074, 0.0, 0.05934), (0.2336, 0.09444, -0.05934), (0.2336, 0.09444, 0.05934), (0.1909, 0.07095, 0.05934), (0.2336, -0.09771, 0.05934), (0.1909, -0.07341, 0.05934), (0.2336, -0.09771, -0.05934), (-0.2074, 0.07095, -0.02906), (-0.2074, 0.1458, -0.05896), (0.1036, 0.1458, -0.05896), (0.1909, -0.07341, -0.05896), (0.1036, -0.1458, -0.05896), (-0.2074, -0.1458, -0.05896), (-0.2074, -0.07341, -0.02906), (0.1909, 0.07095, -0.05896), (0.2074, 1.307e-09, -0.05896), (-0.2786, -0.2261, 0.08705), (-0.2786, 0.2228, 0.08705), (-0.2006, -0.2261, 0.08705), (-0.2006, 0.2228, 0.08705), (-0.2052, -0.1462, -0.05778), (-0.2052, 0.1453, -0.05778), (0.1059, -0.1462, -0.05778), (0.1059, 0.1453, -0.05778), (-0.2534, -0.1945, -0.05778), (-0.2534, 0.1935, -0.05778), (0.1253, 0.1935, -0.05778), (0.1253, -0.1945, -0.05778), (0.2579, -0.0004768, -0.05778), (0.2096, -0.0004768, -0.05778), (0.2359, 0.09396, -0.05778), (0.1931, 0.07048, -0.05778), (0.2359, -0.09819, -0.05778), (0.1931, -0.07389, -0.05778), (-0.2801, 0.2256, -0.06648), (-0.2801, -0.2233, -0.06648), (-0.202, 0.2256, -0.06648), (-0.202, -0.2233, -0.06648)], [], [(1, 3, 7, 17, 14, 13, 16, 10, 9, 8, 11, 5), (2, 9, 10, 6), (20, 18, 11, 4), (4, 11, 8, 0), (3, 1, 26, 27, 21, 22), (1, 5, 25, 26), (15, 16, 13, 12), (6, 10, 16, 15), (14, 19, 5, 11, 18, 13), (8, 9, 2, 0), (19, 14, 29, 24), (12, 13, 18, 20), (31, 48, 49, 30), (7, 3, 22, 23), (17, 7, 23, 28), (5, 19, 24, 25), (14, 17, 28, 29), (30, 49, 51, 32), (33, 32, 51, 50), (33, 31, 30, 32), (37, 45, 43, 47, 36, 34, 38, 41, 46, 42, 44, 40, 39, 35), (48, 50, 51, 49), (31, 33, 50, 48)])
_uv = me_cube_003.uv_layers.new(name='UVMap')
_uv.uv.foreach_set('vector', [0.8514, 0.7189, 0.8514, 0.5311, 0.6486, 0.5311, 0.6486, 0.5793, 0.6486, 0.625, 0.625, 0.625, 0.625, 0.5641, 0.625, 0.5, 0.875, 0.5, 0.875, 0.75, 0.625, 0.75, 0.6486, 0.7189, 0.375, 0.25, 0.625, 0.25, 0.625, 0.5, 0.375, 0.5, 0.375, 0.688, 0.625, 0.688, 0.625, 0.75, 0.375, 0.75, 0.375, 0.75, 0.625, 0.75, 0.625, 1.0, 0.375, 1.0, 0.8514, 0.5311, 0.8514, 0.7189, 0.8514, 0.7189, 0.8514, 0.6723, 0.8514, 0.5793, 0.8514, 0.5311, 0.8514, 0.7189, 0.6486, 0.7189, 0.6486, 0.7189, 0.8514, 0.7189, 0.375, 0.5641, 0.625, 0.5641, 0.625, 0.625, 0.375, 0.625, 0.375, 0.5, 0.625, 0.5, 0.625, 0.5641, 0.375, 0.5641, 0.6486, 0.625, 0.6486, 0.6723, 0.6486, 0.7189, 0.625, 0.75, 0.625, 0.688, 0.625, 0.625, 0.625, 0.0, 0.625, 0.25, 0.375, 0.25, 0.375, 0.0, 0.6486, 0.6723, 0.6486, 0.625, 0.6486, 0.625, 0.6486, 0.6723, 0.375, 0.625, 0.625, 0.625, 0.625, 0.688, 0.375, 0.688, 0.625, 0.25, 0.375, 0.25, 0.375, 0.0, 0.625, 0.0, 0.6486, 0.5311, 0.8514, 0.5311, 0.8514, 0.5311, 0.6486, 0.5311, 0.6486, 0.5793, 0.6486, 0.5311, 0.6486, 0.5311, 0.6486, 0.5793, 0.6486, 0.7189, 0.6486, 0.6723, 0.6486, 0.6723, 0.6486, 0.7189, 0.6486, 0.625, 0.6486, 0.5793, 0.6486, 0.5793, 0.6486, 0.625, 0.625, 1.0, 0.375, 1.0, 0.375, 0.75, 0.625, 0.75, 0.625, 0.5, 0.625, 0.75, 0.375, 0.75, 0.375, 0.5, 0.625, 0.5, 0.875, 0.5, 0.875, 0.75, 0.625, 0.75, 0.6486, 0.5311, 0.6486, 0.5793, 0.6486, 0.625, 0.6486, 0.6723, 0.6486, 0.7189, 0.8514, 0.7189, 0.875, 0.75, 0.625, 0.75, 0.625, 0.688, 0.625, 0.625, 0.625, 0.5641, 0.625, 0.5, 0.875, 0.5, 0.8514, 0.5311, 0.125, 0.5, 0.375, 0.5, 0.375, 0.75, 0.125, 0.75, 0.625, 0.25, 0.625, 0.5, 0.375, 0.5, 0.375, 0.25])
me_cube_003.materials.append(mat_wood_003)
me_cube_003.materials.append(mat_glass)
me_cube_003.use_remesh_fix_poles = True
me_cube_003.use_remesh_preserve_attributes = False
me_cube_003.update()

# ---- objects
ob_firstfloor = bpy.data.objects.new('FirstFloor', me_cube)
ob_secondfloor = bpy.data.objects.new('SecondFloor', me_cube_001)
ob_door = bpy.data.objects.new('Door', me_cube_002)
ob_door_001 = bpy.data.objects.new('Door.001', me_cube_002)
ob_window = bpy.data.objects.new('Window', me_cube_003)
ob_window_001 = bpy.data.objects.new('Window.001', me_cube_003)
ob_window_002 = bpy.data.objects.new('Window.002', me_cube_003)
ob_window_003 = bpy.data.objects.new('Window.003', me_cube_003)
ob_window_004 = bpy.data.objects.new('Window.004', me_cube_003)
ob_window_005 = bpy.data.objects.new('Window.005', me_cube_003)
ob_window_006 = bpy.data.objects.new('Window.006', me_cube_003)
ob_window_007 = bpy.data.objects.new('Window.007', me_cube_003)

# ---- transforms, parenting, visibility, modifiers, constraints
ob_firstfloor.location = (-0.6179, 0.07371, 0.4623)
ob_firstfloor.scale = (1.175, 1.136, 0.6374)
ob_firstfloor.lock_rotations_4d = False
ob_firstfloor.empty_display_type = 'ARROWS'
ob_firstfloor.lineart.crease_threshold = 0.0
ob_secondfloor.location = (-0.9808, -0.533, 1.497)
ob_secondfloor.scale = (0.7013, 0.7013, 0.7013)
ob_secondfloor.lock_rotations_4d = False
ob_secondfloor.empty_display_type = 'ARROWS'
ob_secondfloor.lineart.crease_threshold = 0.0
ob_door.location = (-0.9542, 0.2156, 1.553)
ob_door.scale = (0.5398, 0.7013, 0.6471)
ob_door_001.location = (0.5904, 0.3287, 0.3903)
ob_door_001.rotation_euler = (0.0, -0.0, -1.571)
ob_door_001.scale = (0.5398, 0.7013, 0.6471)
ob_window.location = (-1.122, 1.244, 0.6567)
ob_window.rotation_euler = (-1.571, -1.571, 0.0)
ob_window_001.location = (-0.1508, 1.244, 0.6567)
ob_window_001.rotation_euler = (-1.571, -1.571, 0.0)
ob_window_002.location = (-1.816, 0.5449, 0.6527)
ob_window_002.rotation_euler = (-1.571, -1.571, 1.571)
ob_window_003.location = (-1.816, -0.4292, 0.6527)
ob_window_003.rotation_euler = (-1.571, -1.571, 1.571)
ob_window_004.location = (-1.7, -0.5384, 1.793)
ob_window_004.rotation_euler = (-1.571, -1.571, 1.571)
ob_window_005.location = (-0.2539, -0.3299, 1.833)
ob_window_005.rotation_euler = (-1.571, -1.571, -1.571)
ob_window_006.location = (-1.002, -1.251, 1.792)
ob_window_006.rotation_euler = (-1.571, -1.571, 3.142)
ob_window_007.location = (0.1225, -1.083, 0.6536)
ob_window_007.rotation_euler = (-1.571, -1.571, 3.142)

# ---- collection membership
col_building.objects.link(ob_firstfloor)
col_building.objects.link(ob_secondfloor)
col_building.objects.link(ob_door)
col_building.objects.link(ob_door_001)
col_windows.objects.link(ob_window)
col_windows.objects.link(ob_window_001)
col_windows.objects.link(ob_window_002)
col_windows.objects.link(ob_window_003)
col_windows.objects.link(ob_window_004)
col_windows.objects.link(ob_window_005)
col_windows.objects.link(ob_window_006)
col_windows.objects.link(ob_window_007)

# ---- scene / render settings (as saved in the file)
scene.frame_start = 1; scene.frame_end = 250; scene.frame_set(4)
scene.render.engine = 'BLENDER_EEVEE_NEXT'
scene.cycles.use_denoising = False
scene.cycles.samples = 128
scene.cycles.sampling_pattern = 'TABULATED_SOBOL'
scene.cycles.use_adaptive_sampling = False
scene.cycles.use_light_tree = False
scene.eevee.use_gtao = True
scene.view_settings.view_transform = 'Filmic'
bpy.context.view_layer.update()

# ---- added for rendering (the .blend has no active camera and no usable light): camera, sun
cam_auto = bpy.data.cameras.new('AutoCamera')
cam_auto.lens = 50.0
cam_auto.sensor_width = 36.0
cam_auto.clip_end = 1000.0
ob_auto_camera = bpy.data.objects.new('AutoCamera', cam_auto)
scene.collection.objects.link(ob_auto_camera)
ob_auto_camera.location = (4.11086, -6.10347, 5.3656)
ob_auto_camera.rotation_euler = (1.09748, -7.21219e-08, 0.694738)
scene.camera = ob_auto_camera
light_auto_sun = bpy.data.lights.new('AutoSun', 'SUN')
light_auto_sun.energy = 3.0
light_auto_sun.angle = 0.0523599
ob_auto_sun = bpy.data.objects.new('AutoSun', light_auto_sun)
scene.collection.objects.link(ob_auto_sun)
ob_auto_sun.rotation_euler = (0.872665, 0.174533, 0.523599)
bpy.context.view_layer.update()
